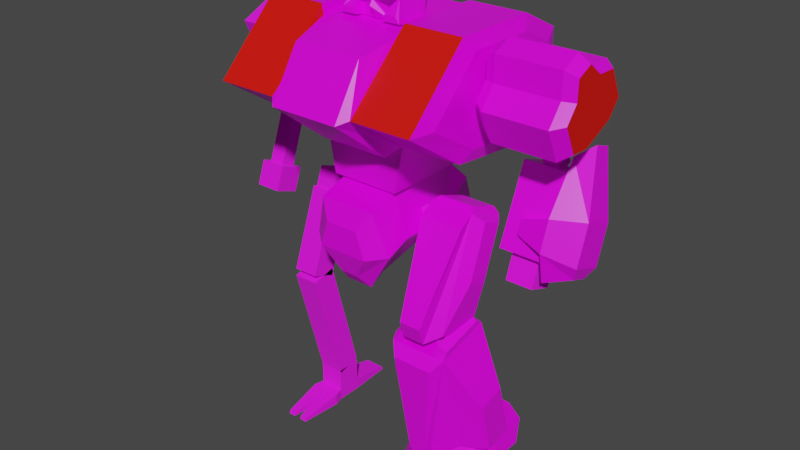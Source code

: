 # Source: mech3_drachen.blend  (saved by Blender 2.92.15; exported with 4.5.12 LTS)
import bpy
from mathutils import Matrix  # noqa: F401  (used for matrix-valued properties, if any)

bpy.ops.wm.read_factory_settings(use_empty=True)
scene = bpy.context.scene
scene.name = 'Scene'

# ---- collections
col_drachen = bpy.data.collections.new('Drachen'); scene.collection.children.link(col_drachen)
col_frame = bpy.data.collections.new('Frame'); scene.collection.children.link(col_frame)

# ---- images (referenced by path relative to the original .blend; pixels are not part of the script)
import os
ASSET_DIR = os.environ.get("B2B_ASSET_DIR", "")  # directory of the original .blend (textures are referenced by path, not embedded)
HERE = os.path.dirname(os.path.abspath(__file__))  # packed textures are extracted next to this script under _unpacked/

def load_image(name, relpath, width, height, colorspace="sRGB"):
    """Load a texture the original file referenced (path relative to the .blend, or extracted next to this script)."""
    p = next((c for c in (os.path.join(HERE, relpath), os.path.join(ASSET_DIR, relpath)) if relpath and os.path.exists(c)), "")
    if p:
        img = bpy.data.images.load(p, check_existing=True)
        img.name = name
    else:  # same state as the original file: an image datablock whose file is absent (Cycles renders it pink)
        img = bpy.data.images.new(name, width, height)
        img.source = "FILE"
        img.filepath = "//" + (relpath or name)
    img.colorspace_settings.name = colorspace
    return img
img_palette4_gradient_png = load_image('palette4_gradient.png', 'palette4_gradient.png', 1024, 1024, 'sRGB')
img_robotic_jpg = load_image('robotic.jpg', 'robotic.jpg', 1024, 1024, 'sRGB')

# ---- materials (node trees are filled in below, after node groups)
mat_mat_armup = bpy.data.materials.new('mat_armup')
mat_mat_armup.alpha_threshold = 0.0
mat_mat_armup.use_backface_culling = True
mat_mat_armup.use_transparent_shadow = False
mat_mat_armup.line_color = (0.0, 0.0, 0.0, 1.0)
mat_teamcolor = bpy.data.materials.new('TeamColor')
mat_teamcolor.use_backface_culling = True
mat_teamcolor.use_transparent_shadow = False
mat_mat_armlow = bpy.data.materials.new('mat_armlow')
mat_mat_armlow.alpha_threshold = 0.0
mat_mat_armlow.use_backface_culling = True
mat_mat_armlow.use_transparent_shadow = False
mat_mat_armlow.line_color = (0.0, 0.0, 0.0, 1.0)
mat_mat_legup = bpy.data.materials.new('mat_legup')
mat_mat_legup.alpha_threshold = 0.0
mat_mat_legup.use_backface_culling = True
mat_mat_legup.use_transparent_shadow = False
mat_mat_legup.line_color = (0.0, 0.0, 0.0, 1.0)
mat_mat_leglow = bpy.data.materials.new('mat_leglow')
mat_mat_leglow.alpha_threshold = 0.0
mat_mat_leglow.use_backface_culling = True
mat_mat_leglow.use_transparent_shadow = False
mat_mat_leglow.line_color = (0.0, 0.0, 0.0, 1.0)
mat_mat_foot = bpy.data.materials.new('mat_foot')
mat_mat_foot.alpha_threshold = 0.0
mat_mat_foot.use_backface_culling = True
mat_mat_foot.use_transparent_shadow = False
mat_mat_foot.line_color = (0.0, 0.0, 0.0, 1.0)
mat_mat_torso = bpy.data.materials.new('mat_torso')
mat_mat_torso.alpha_threshold = 0.0
mat_mat_torso.use_backface_culling = True
mat_mat_torso.use_transparent_shadow = False
mat_mat_torso.line_color = (0.0, 0.0, 0.0, 1.0)
mat_mat_hip = bpy.data.materials.new('mat_hip')
mat_mat_hip.alpha_threshold = 0.0
mat_mat_hip.use_backface_culling = True
mat_mat_hip.use_transparent_shadow = False
mat_mat_hip.line_color = (0.0, 0.0, 0.0, 1.0)
mat_mech_frame = bpy.data.materials.new('mech_frame')
mat_mech_frame.alpha_threshold = 0.0
mat_mech_frame.use_transparent_shadow = False
mat_mech_frame.line_color = (0.0, 0.0, 0.0, 1.0)

# ---- material node trees
mat_mat_armup.use_nodes = True; mat_mat_armup.node_tree.nodes.clear()
_N = mat_mat_armup.node_tree.nodes; _L = mat_mat_armup.node_tree.links
n0 = _N.new('ShaderNodeOutputMaterial'); n0.name = 'Material Output'; n0.location = (300, 300)
n1 = _N.new('ShaderNodeBsdfPrincipled'); n1.name = 'Principled BSDF'; n1.location = (10, 300)
n1.distribution = 'GGX'
n1.subsurface_method = 'BURLEY'
n1.inputs[2].default_value = 0.4
n1.inputs[3].default_value = 1.45
n1.inputs[27].default_value = (0.0, 0.0, 0.0, 1.0)
n1.inputs[28].default_value = 1.0
n2 = _N.new('ShaderNodeTexImage'); n2.name = 'Image Texture.001'; n2.location = (-254, 300)
n2.image = img_palette4_gradient_png
n2.interpolation = 'Closest'
_L.new(n1.outputs[0], n0.inputs[0])
_L.new(n2.outputs[0], n1.inputs[0])
n0.is_active_output = True
mat_teamcolor.use_nodes = True; mat_teamcolor.node_tree.nodes.clear()
_N = mat_teamcolor.node_tree.nodes; _L = mat_teamcolor.node_tree.links
n0 = _N.new('ShaderNodeBsdfPrincipled'); n0.name = 'Principled BSDF'; n0.location = (10, 300)
n0.distribution = 'GGX'
n0.subsurface_method = 'BURLEY'
n0.inputs[0].default_value = (0.8, 0.004458, 0.0, 1.0)
n0.inputs[3].default_value = 1.45
n0.inputs[27].default_value = (0.0, 0.0, 0.0, 1.0)
n0.inputs[28].default_value = 1.0
n1 = _N.new('ShaderNodeOutputMaterial'); n1.name = 'Material Output'; n1.location = (300, 300)
_L.new(n0.outputs[0], n1.inputs[0])
n1.is_active_output = True
mat_mat_armlow.use_nodes = True; mat_mat_armlow.node_tree.nodes.clear()
_N = mat_mat_armlow.node_tree.nodes; _L = mat_mat_armlow.node_tree.links
n0 = _N.new('ShaderNodeOutputMaterial'); n0.name = 'Material Output'; n0.location = (300, 300)
n1 = _N.new('ShaderNodeBsdfPrincipled'); n1.name = 'Principled BSDF'; n1.location = (10, 300)
n1.distribution = 'GGX'
n1.subsurface_method = 'BURLEY'
n1.inputs[2].default_value = 0.4
n1.inputs[3].default_value = 1.45
n1.inputs[27].default_value = (0.0, 0.0, 0.0, 1.0)
n1.inputs[28].default_value = 1.0
n2 = _N.new('ShaderNodeTexImage'); n2.name = 'Image Texture.001'; n2.location = (-254, 300)
n2.image = img_palette4_gradient_png
n2.interpolation = 'Closest'
_L.new(n1.outputs[0], n0.inputs[0])
_L.new(n2.outputs[0], n1.inputs[0])
n0.is_active_output = True
mat_mat_legup.use_nodes = True; mat_mat_legup.node_tree.nodes.clear()
_N = mat_mat_legup.node_tree.nodes; _L = mat_mat_legup.node_tree.links
n0 = _N.new('ShaderNodeOutputMaterial'); n0.name = 'Material Output'; n0.location = (300, 300)
n1 = _N.new('ShaderNodeBsdfPrincipled'); n1.name = 'Principled BSDF'; n1.location = (10, 300)
n1.distribution = 'GGX'
n1.subsurface_method = 'BURLEY'
n1.inputs[2].default_value = 0.4
n1.inputs[3].default_value = 1.45
n1.inputs[27].default_value = (0.0, 0.0, 0.0, 1.0)
n1.inputs[28].default_value = 1.0
n2 = _N.new('ShaderNodeTexImage'); n2.name = 'Image Texture.001'; n2.location = (-254, 300)
n2.image = img_palette4_gradient_png
n2.interpolation = 'Closest'
_L.new(n1.outputs[0], n0.inputs[0])
_L.new(n2.outputs[0], n1.inputs[0])
n0.is_active_output = True
mat_mat_leglow.use_nodes = True; mat_mat_leglow.node_tree.nodes.clear()
_N = mat_mat_leglow.node_tree.nodes; _L = mat_mat_leglow.node_tree.links
n0 = _N.new('ShaderNodeOutputMaterial'); n0.name = 'Material Output'; n0.location = (300, 300)
n1 = _N.new('ShaderNodeBsdfPrincipled'); n1.name = 'Principled BSDF'; n1.location = (10, 300)
n1.distribution = 'GGX'
n1.subsurface_method = 'BURLEY'
n1.inputs[2].default_value = 0.4
n1.inputs[3].default_value = 1.45
n1.inputs[27].default_value = (0.0, 0.0, 0.0, 1.0)
n1.inputs[28].default_value = 1.0
n2 = _N.new('ShaderNodeTexImage'); n2.name = 'Image Texture.001'; n2.location = (-254, 300)
n2.image = img_palette4_gradient_png
n2.interpolation = 'Closest'
_L.new(n1.outputs[0], n0.inputs[0])
_L.new(n2.outputs[0], n1.inputs[0])
n0.is_active_output = True
mat_mat_foot.use_nodes = True; mat_mat_foot.node_tree.nodes.clear()
_N = mat_mat_foot.node_tree.nodes; _L = mat_mat_foot.node_tree.links
n0 = _N.new('ShaderNodeOutputMaterial'); n0.name = 'Material Output'; n0.location = (300, 300)
n1 = _N.new('ShaderNodeBsdfPrincipled'); n1.name = 'Principled BSDF'; n1.location = (10, 300)
n1.distribution = 'GGX'
n1.subsurface_method = 'BURLEY'
n1.inputs[2].default_value = 0.4
n1.inputs[3].default_value = 1.45
n1.inputs[27].default_value = (0.0, 0.0, 0.0, 1.0)
n1.inputs[28].default_value = 1.0
n2 = _N.new('ShaderNodeTexImage'); n2.name = 'Image Texture.001'; n2.location = (-254, 300)
n2.image = img_palette4_gradient_png
n2.interpolation = 'Closest'
_L.new(n1.outputs[0], n0.inputs[0])
_L.new(n2.outputs[0], n1.inputs[0])
n0.is_active_output = True
mat_mat_torso.use_nodes = True; mat_mat_torso.node_tree.nodes.clear()
_N = mat_mat_torso.node_tree.nodes; _L = mat_mat_torso.node_tree.links
n0 = _N.new('ShaderNodeOutputMaterial'); n0.name = 'Material Output'; n0.location = (300, 300)
n1 = _N.new('ShaderNodeBsdfPrincipled'); n1.name = 'Principled BSDF'; n1.location = (10, 300)
n1.distribution = 'GGX'
n1.subsurface_method = 'BURLEY'
n1.inputs[2].default_value = 0.4
n1.inputs[3].default_value = 1.45
n1.inputs[27].default_value = (0.0, 0.0, 0.0, 1.0)
n1.inputs[28].default_value = 1.0
n2 = _N.new('ShaderNodeTexImage'); n2.name = 'Image Texture.001'; n2.location = (-254, 300)
n2.image = img_palette4_gradient_png
n2.interpolation = 'Closest'
_L.new(n1.outputs[0], n0.inputs[0])
_L.new(n2.outputs[0], n1.inputs[0])
n0.is_active_output = True
mat_mat_hip.use_nodes = True; mat_mat_hip.node_tree.nodes.clear()
_N = mat_mat_hip.node_tree.nodes; _L = mat_mat_hip.node_tree.links
n0 = _N.new('ShaderNodeOutputMaterial'); n0.name = 'Material Output'; n0.location = (300, 300)
n1 = _N.new('ShaderNodeBsdfPrincipled'); n1.name = 'Principled BSDF'; n1.location = (10, 300)
n1.distribution = 'GGX'
n1.subsurface_method = 'BURLEY'
n1.inputs[2].default_value = 0.4
n1.inputs[3].default_value = 1.45
n1.inputs[27].default_value = (0.0, 0.0, 0.0, 1.0)
n1.inputs[28].default_value = 1.0
n2 = _N.new('ShaderNodeTexImage'); n2.name = 'Image Texture.001'; n2.location = (-254, 300)
n2.image = img_palette4_gradient_png
n2.interpolation = 'Closest'
_L.new(n1.outputs[0], n0.inputs[0])
_L.new(n2.outputs[0], n1.inputs[0])
n0.is_active_output = True
mat_mech_frame.use_nodes = True; mat_mech_frame.node_tree.nodes.clear()
_N = mat_mech_frame.node_tree.nodes; _L = mat_mech_frame.node_tree.links
n0 = _N.new('ShaderNodeOutputMaterial'); n0.name = 'Material Output'; n0.location = (300, 300)
n1 = _N.new('ShaderNodeBsdfPrincipled'); n1.name = 'Principled BSDF'; n1.location = (10, 300)
n1.distribution = 'GGX'
n1.subsurface_method = 'BURLEY'
n1.inputs[2].default_value = 1.0
n1.inputs[3].default_value = 1.45
n1.inputs[27].default_value = (0.0, 0.0, 0.0, 1.0)
n1.inputs[28].default_value = 1.0
n2 = _N.new('ShaderNodeTexImage'); n2.name = 'Image Texture'; n2.location = (-352, 270)
n2.image = img_robotic_jpg
_L.new(n1.outputs[0], n0.inputs[0])
_L.new(n2.outputs[0], n1.inputs[0])
n0.is_active_output = True

# ---- world
world_world = bpy.data.worlds.new('World'); scene.world = world_world
world_world.use_nodes = True; world_world.node_tree.nodes.clear()
_N = world_world.node_tree.nodes; _L = world_world.node_tree.links
n0 = _N.new('ShaderNodeOutputWorld'); n0.name = 'World Output'; n0.location = (300, 300)
n1 = _N.new('ShaderNodeBackground'); n1.name = 'Background'; n1.location = (10, 300)
n1.inputs[0].default_value = (0.05088, 0.05088, 0.05088, 1.0)
_L.new(n1.outputs[0], n0.inputs[0])
n0.is_active_output = True
world_world.color = (0.05088, 0.05088, 0.05088)
world_world.use_sun_shadow = False
world_world.sun_shadow_jitter_overblur = 0.0

# ---- meshes
me_cube_014 = bpy.data.meshes.new('Cube.014')
me_cube_014.from_pydata([(0.1764, -0.05526, 0.2176), (0.1764, 0.03232, 0.1481), (0.1764, 0.144, 0.1452), (0.1764, 0.2101, 0.003459), (0.1764, 0.1413, -0.08472), (0.1764, -0.04001, -0.1692), (0.1764, -0.1524, -0.1656), (0.1764, -0.2183, -0.02448), (-0.1086, -0.2183, -0.02448), (-0.1086, -0.1524, -0.1656), (-0.1086, -0.04001, -0.1692), (-0.1086, 0.1413, -0.08472), (-0.1086, 0.2101, 0.003459), (-0.1086, 0.144, 0.1452), (-0.1086, 0.03232, 0.1481), (-0.1086, -0.05526, 0.2176), (-0.1086, -0.1459, 0.1753), (-0.1086, -0.1489, 0.06358), (0.1764, -0.1459, 0.1753), (0.1764, -0.1489, 0.06358), (0.2264, -0.05078, 0.1844), (0.2264, 0.01928, 0.1288), (0.2264, 0.1087, 0.1264), (0.2264, 0.1663, 0.002818), (0.2264, 0.1112, -0.06773), (0.2264, -0.03381, -0.1353), (0.2264, -0.1237, -0.1324), (0.2264, -0.1812, -0.009314), (0.2264, -0.1233, 0.1505), (0.2264, -0.1257, 0.06113), (-0.1586, -0.1812, -0.009314), (-0.1586, -0.1237, -0.1324), (-0.1586, -0.03381, -0.1353), (-0.1586, 0.1112, -0.06773), (-0.1586, 0.1663, 0.002818), (-0.1586, 0.1087, 0.1264), (-0.1586, 0.01928, 0.1288), (-0.1586, -0.05078, 0.1844), (-0.1586, -0.1233, 0.1505), (-0.1586, -0.1257, 0.06113)], [], [(9, 10, 5, 6), (8, 9, 6, 7), (3, 2, 22, 23), (12, 13, 2, 3), (16, 17, 19, 18), (15, 16, 18, 0), (9, 8, 30, 31), (13, 14, 1, 2), (10, 11, 4, 5), (17, 8, 7, 19), (14, 15, 0, 1), (11, 12, 3, 4), (26, 25, 24, 23, 22, 21, 20, 28, 29, 27), (18, 19, 29, 28), (5, 4, 24, 25), (7, 6, 26, 27), (1, 0, 20, 21), (19, 7, 27, 29), (4, 3, 23, 24), (2, 1, 21, 22), (0, 18, 28, 20), (6, 5, 25, 26), (31, 30, 39, 38, 37, 36, 35, 34, 33, 32), (16, 15, 37, 38), (13, 12, 34, 35), (10, 9, 31, 32), (17, 16, 38, 39), (14, 13, 35, 36), (11, 10, 32, 33), (8, 17, 39, 30), (15, 14, 36, 37), (12, 11, 33, 34)])
me_cube_014.polygons.foreach_set('material_index', [0, 0, 0, 0, 0, 0, 0, 0, 0, 0, 0, 0, 1, 0, 0, 0, 0, 0, 0, 0, 0, 0, 0, 0, 0, 0, 0, 0, 0, 0, 0, 0])
_uv = me_cube_014.uv_layers.new(name='UVMap')
_uv.uv.foreach_set('vector', [0.2879, 0.07203, 0.4002, 0.07203, 0.4002, 0.3566, 0.2879, 0.3566, 0.1324, 0.07203, 0.2879, 0.07203, 0.2879, 0.3566, 0.1324, 0.3566, 0.7117, 0.3566, 0.8678, 0.3566, 0.8658, 0.4206, 0.7296, 0.4206, 0.7117, 0.07203, 0.8678, 0.07203, 0.8678, 0.3566, 0.7117, 0.3566, 0.1215, 0.7806, 0.009882, 0.7806, 0.009882, 0.496, 0.1215, 0.496, 0.2214, 0.7806, 0.1215, 0.7806, 0.1215, 0.496, 0.2214, 0.496, 0.2879, 0.07203, 0.1324, 0.07203, 0.1344, 0.008078, 0.27, 0.008082, 0.8678, 0.07203, 0.9794, 0.07203, 0.9794, 0.3566, 0.8678, 0.3566, 0.4002, 0.07203, 0.5999, 0.07203, 0.5999, 0.3566, 0.4002, 0.3566, 0.02051, 0.07203, 0.1324, 0.07203, 0.1324, 0.3566, 0.02051, 0.3566, 0.333, 0.7806, 0.2214, 0.7806, 0.2214, 0.496, 0.333, 0.496, 0.5999, 0.07203, 0.7117, 0.07203, 0.7117, 0.3566, 0.5999, 0.3566, 0.9195, 0.4368, 0.9601, 0.5169, 0.9601, 0.6767, 0.9195, 0.7563, 0.7833, 0.7563, 0.7435, 0.6764, 0.6636, 0.6365, 0.6636, 0.5566, 0.7435, 0.5167, 0.7839, 0.4367, 0.1215, 0.496, 0.009882, 0.496, 0.008078, 0.4409, 0.09739, 0.4409, 0.4002, 0.3566, 0.5999, 0.3566, 0.5799, 0.4139, 0.4201, 0.4139, 0.1324, 0.3566, 0.2879, 0.3566, 0.27, 0.4206, 0.1344, 0.4206, 0.333, 0.496, 0.2214, 0.496, 0.2455, 0.441, 0.3348, 0.441, 0.02051, 0.3566, 0.1324, 0.3566, 0.09761, 0.4103, 0.008078, 0.4103, 0.5999, 0.3566, 0.7117, 0.3566, 0.6842, 0.4171, 0.5948, 0.4171, 0.8678, 0.3566, 0.9794, 0.3566, 0.9919, 0.4103, 0.9027, 0.4103, 0.2214, 0.496, 0.1215, 0.496, 0.1315, 0.4367, 0.2114, 0.4367, 0.2879, 0.3566, 0.4002, 0.3566, 0.4053, 0.417, 0.3155, 0.417, 0.6069, 0.7563, 0.4712, 0.7563, 0.4309, 0.6764, 0.351, 0.6365, 0.351, 0.5566, 0.4309, 0.5166, 0.4707, 0.4367, 0.6069, 0.4367, 0.6475, 0.5164, 0.6475, 0.6761, 0.1215, 0.7806, 0.2214, 0.7806, 0.2114, 0.8399, 0.1315, 0.8399, 0.8678, 0.07203, 0.7117, 0.07203, 0.7296, 0.0081, 0.8658, 0.0081, 0.4002, 0.07203, 0.2879, 0.07203, 0.3155, 0.01161, 0.4053, 0.01161, 0.009882, 0.7806, 0.1215, 0.7806, 0.09739, 0.8357, 0.008078, 0.8357, 0.9794, 0.07203, 0.8678, 0.07203, 0.9027, 0.01838, 0.9919, 0.01838, 0.5999, 0.07203, 0.4002, 0.07203, 0.4201, 0.01476, 0.5799, 0.01476, 0.1324, 0.07203, 0.02051, 0.07203, 0.008079, 0.01835, 0.09762, 0.01835, 0.2214, 0.7806, 0.333, 0.7806, 0.3348, 0.8357, 0.2455, 0.8357, 0.7117, 0.07203, 0.5999, 0.07203, 0.5948, 0.01157, 0.6842, 0.01157])
me_cube_014.materials.append(mat_mat_armup)
me_cube_014.materials.append(mat_teamcolor)
me_cube_014.use_remesh_fix_poles = True
me_cube_014.use_remesh_preserve_attributes = False
me_cube_014.use_mirror_vertex_groups = False
me_cube_014.update()
me_plane_011 = bpy.data.meshes.new('Plane.011')
me_plane_011.from_pydata([(0.09603, -0.04093, 0.0718), (0.09603, -0.238, -0.265), (0.09603, 0.07223, -0.2313), (0.09603, -0.08175, -0.4497), (0.09603, 0.09063, 0.02392), (0.09603, -0.1909, -0.1355), (0.09603, -0.2133, -0.4018), (0.09603, 0.02511, -0.3608), (0.166, 0.005562, 0.1219), (0.231, -0.1884, -0.3055), (0.231, 0.02352, -0.1884), (0.2111, -0.09367, -0.3941), (0.166, 0.08723, 0.0922), (0.231, -0.126, -0.134), (0.2111, -0.1684, -0.3669), (0.231, -0.03891, -0.3599), (-0.03397, -0.1993, -0.2404), (-0.03397, 0.03348, -0.2559), (-0.03397, -0.177, -0.1793), (-0.03397, 0.01124, -0.317), (-0.104, -0.2138, -0.3154), (-0.104, -0.07187, 0.01602), (-0.104, -0.02586, -0.3838), (-0.104, 0.07848, -0.0387), (0.09603, -0.2138, -0.3154), (0.09603, -0.07187, 0.01602), (0.09603, -0.02586, -0.3838), (0.09603, 0.07848, -0.0387)], [], [(5, 0, 4, 2), (13, 10, 12, 8), (5, 1, 9, 13), (1, 6, 14, 9), (2, 4, 12, 10), (6, 3, 11, 14), (4, 0, 8, 12), (3, 7, 15, 11), (0, 5, 13, 8), (7, 2, 10, 15), (10, 13, 9, 15), (15, 9, 14, 11), (1, 5, 18, 16), (1, 7, 3, 6), (17, 19, 16, 18), (7, 1, 16, 19), (5, 2, 17, 18), (2, 7, 19, 17), (20, 21, 23, 22), (22, 23, 27, 26), (24, 25, 21, 20), (22, 26, 24, 20), (27, 23, 21, 25)])
_uv = me_plane_011.uv_layers.new(name='UVMap')
_uv.uv.foreach_set('vector', [0.009315, 0.8927, 0.06889, 0.6833, 0.188, 0.6833, 0.2476, 0.8927, 0.8588, 0.2585, 0.7234, 0.2585, 0.7541, 0.009315, 0.8281, 0.009315, 0.9846, 0.2786, 0.9846, 0.3959, 0.8588, 0.4138, 0.8588, 0.2585, 0.9688, 0.4776, 0.8793, 0.555, 0.8249, 0.4603, 0.8588, 0.4138, 0.5967, 0.244, 0.6774, 0.0417, 0.7541, 0.009315, 0.7234, 0.2585, 0.3724, 0.6627, 0.3724, 0.7819, 0.2663, 0.7561, 0.2663, 0.6884, 0.188, 0.6833, 0.06889, 0.6833, 0.09148, 0.6031, 0.1655, 0.6031, 0.7029, 0.555, 0.6134, 0.4776, 0.7234, 0.4138, 0.7572, 0.4603, 0.9048, 0.0417, 0.9854, 0.244, 0.8588, 0.2585, 0.8281, 0.009315, 0.5975, 0.3959, 0.5975, 0.2786, 0.7234, 0.2585, 0.7234, 0.4138, 0.7234, 0.2585, 0.8588, 0.2585, 0.8588, 0.4138, 0.7234, 0.4138, 0.7234, 0.4138, 0.8588, 0.4138, 0.8249, 0.4603, 0.7572, 0.4603, 0.7979, 0.9907, 0.6807, 0.9907, 0.7116, 0.8775, 0.767, 0.8775, 0.4747, 0.6031, 0.4747, 0.8414, 0.3724, 0.7819, 0.3724, 0.6627, 0.7116, 0.6869, 0.767, 0.6869, 0.767, 0.8775, 0.7116, 0.8775, 0.8819, 0.663, 0.8819, 0.9013, 0.767, 0.8775, 0.767, 0.6869, 0.5967, 0.9013, 0.5967, 0.663, 0.7116, 0.6869, 0.7116, 0.8775, 0.6807, 0.5737, 0.7979, 0.5737, 0.767, 0.6869, 0.7116, 0.6869, 0.4611, 0.2499, 0.2382, 0.4608, 0.1393, 0.3673, 0.3375, 0.133, 0.3375, 0.133, 0.1393, 0.3673, 0.009315, 0.2573, 0.2075, 0.02303, 0.5781, 0.3736, 0.3552, 0.5845, 0.2382, 0.4608, 0.4611, 0.2499, 0.3375, 0.133, 0.4544, 0.009315, 0.5781, 0.1263, 0.4611, 0.2499, 0.02229, 0.4909, 0.1393, 0.3673, 0.2382, 0.4608, 0.1212, 0.5845])
me_plane_011.materials.append(mat_mat_armlow)
me_plane_011.use_remesh_fix_poles = True
me_plane_011.use_remesh_preserve_attributes = False
me_plane_011.use_mirror_vertex_groups = False
me_plane_011.update()
me_cube_015 = bpy.data.meshes.new('Cube.015')
me_cube_015.from_pydata([(-0.09931, -0.236, -0.3864), (-0.09931, -0.0581, 0.1022), (-0.09931, -0.04802, -0.4548), (-0.09931, 0.1298, 0.03383), (0.1007, -0.236, -0.3864), (0.1007, -0.0581, 0.1022), (0.1007, -0.04802, -0.4548), (0.1007, 0.1298, 0.03383), (-0.07931, -0.03042, 0.1198), (-0.07931, 0.1199, 0.06511), (0.08069, -0.03042, 0.1198), (0.08069, 0.1199, 0.06511), (0.1407, -0.1089, -0.1836), (0.1407, -0.02001, 0.0607), (0.1407, -0.01497, -0.2178), (0.1407, 0.07396, 0.0265), (-0.1393, -0.1089, -0.1836), (-0.1393, -0.02001, 0.0607), (-0.1393, -0.01497, -0.2178), (-0.1393, 0.07396, 0.0265), (-0.04931, -0.2985, -0.4121), (-0.04931, -0.3233, -0.3339), (0.05069, -0.2985, -0.4121), (0.05069, -0.3233, -0.3339), (-0.09931, -0.1273, 0.05826), (0.1007, -0.1273, 0.05826)], [], [(1, 3, 19, 17), (2, 3, 7, 6), (5, 4, 12, 13), (25, 24, 21, 23), (2, 6, 4, 0), (3, 1, 8, 9), (11, 9, 8, 10), (1, 5, 10, 8), (7, 3, 9, 11), (5, 7, 11, 10), (14, 15, 13, 12), (4, 6, 14, 12), (7, 5, 13, 15), (6, 7, 15, 14), (16, 17, 19, 18), (2, 0, 16, 18), (3, 2, 18, 19), (0, 1, 17, 16), (22, 23, 21, 20), (4, 5, 25, 23, 22), (1, 0, 20, 21, 24), (0, 4, 22, 20), (5, 1, 24, 25)])
_uv = me_cube_015.uv_layers.new(name='UVMap')
_uv.uv.foreach_set('vector', [0.6336, 0.4287, 0.8045, 0.4287, 0.7618, 0.4694, 0.6763, 0.4694, 0.008217, 0.4554, 0.4525, 0.4554, 0.4525, 0.6262, 0.008217, 0.6262, 0.5095, 0.06961, 0.06538, 0.05741, 0.2667, 0.008217, 0.4888, 0.01432, 0.4528, 0.1108, 0.4528, 0.2817, 0.07828, 0.2389, 0.07828, 0.1535, 0.7382, 0.2368, 0.5673, 0.2368, 0.5673, 0.06597, 0.7382, 0.06597, 0.8045, 0.4287, 0.6336, 0.4287, 0.6507, 0.4007, 0.7874, 0.4007, 0.4805, 0.6091, 0.4805, 0.4724, 0.6172, 0.4724, 0.6172, 0.6091, 0.5228, 0.2817, 0.5228, 0.1108, 0.5509, 0.1279, 0.5509, 0.2646, 0.4525, 0.6262, 0.4525, 0.4554, 0.4805, 0.4724, 0.4805, 0.6091, 0.9918, 0.4287, 0.8209, 0.4287, 0.838, 0.4007, 0.9747, 0.4007, 0.8636, 0.6916, 0.8636, 0.4694, 0.9491, 0.4694, 0.9491, 0.6916, 0.9918, 0.8944, 0.8209, 0.8944, 0.8636, 0.6916, 0.9491, 0.6916, 0.8209, 0.4287, 0.9918, 0.4287, 0.9491, 0.4694, 0.8636, 0.4694, 0.008217, 0.6262, 0.4525, 0.6262, 0.4303, 0.6809, 0.2081, 0.6809, 0.6763, 0.6916, 0.6763, 0.4694, 0.7618, 0.4694, 0.7618, 0.6916, 0.8045, 0.8944, 0.6336, 0.8944, 0.6763, 0.6916, 0.7618, 0.6916, 0.4525, 0.4554, 0.008217, 0.4554, 0.2081, 0.4007, 0.4303, 0.4007, 0.06538, 0.335, 0.5095, 0.3228, 0.4888, 0.3781, 0.2667, 0.3842, 0.008217, 0.1535, 0.07828, 0.1535, 0.07828, 0.2389, 0.008217, 0.2389, 0.06538, 0.05741, 0.5095, 0.06961, 0.4528, 0.1108, 0.07828, 0.1535, 0.02067, 0.1136, 0.5095, 0.3228, 0.06538, 0.335, 0.02067, 0.2788, 0.07828, 0.2389, 0.4528, 0.2817, 0.7382, 0.06597, 0.5673, 0.06597, 0.61, 0.008217, 0.6954, 0.008217, 0.5228, 0.1108, 0.5228, 0.2817, 0.4528, 0.2817, 0.4528, 0.1108])
me_cube_015.materials.append(mat_mat_legup)
me_cube_015.use_remesh_fix_poles = True
me_cube_015.use_remesh_preserve_attributes = False
me_cube_015.use_mirror_vertex_groups = False
me_cube_015.update()
me_cube_016 = bpy.data.meshes.new('Cube.016')
me_cube_016.from_pydata([(-0.1313, 0.01387, -0.5788), (-0.1313, -0.1228, -0.06879), (-0.1313, 0.2689, -0.5105), (-0.1313, 0.1322, -0.000459), (0.1327, 0.01387, -0.5788), (0.1327, -0.1228, -0.06879), (0.1327, 0.2689, -0.5105), (0.1327, 0.1322, -0.000459), (-0.2369, 0.08445, -0.5872), (-0.2369, 0.01612, -0.3322), (-0.2369, 0.212, -0.5531), (-0.2369, 0.1436, -0.298), (0.2383, 0.08445, -0.5872), (0.2383, 0.01612, -0.3322), (0.2383, 0.212, -0.5531), (0.2383, 0.1436, -0.298), (-0.07851, 0.1322, -0.000459), (0.07989, 0.1322, -0.000459), (0.07989, -0.1228, -0.06879), (-0.07851, -0.1228, -0.06879), (-0.1313, -0.1041, -0.03645), (-0.1313, 0.09988, 0.01821), (0.09309, 0.09305, 0.04371), (0.1327, 0.09988, 0.01821), (0.1327, -0.1041, -0.03645), (-0.09171, -0.111, -0.01095), (-0.09171, 0.09305, 0.04371), (0.09309, -0.111, -0.01095), (-0.03891, -0.1205, -0.5875), (-0.09171, -0.1635, -0.1207), (0.04029, -0.1205, -0.5875), (0.09309, -0.1635, -0.1207), (-0.03891, -0.0813, -0.6316), (0.04029, -0.0813, -0.6316)], [], [(3, 2, 10, 11), (2, 3, 16, 17, 7, 6), (7, 5, 13, 15), (1, 0, 32, 28, 29), (2, 6, 4, 0), (17, 18, 27, 22), (8, 9, 11, 10), (0, 1, 9, 8), (1, 3, 11, 9), (2, 0, 8, 10), (14, 15, 13, 12), (6, 7, 15, 14), (5, 4, 12, 13), (4, 6, 14, 12), (7, 17, 22, 23), (17, 16, 19, 18), (26, 21, 20, 25), (23, 22, 27, 24), (18, 5, 24, 27), (5, 7, 23, 24), (16, 3, 21, 26), (3, 1, 20, 21), (19, 16, 26, 25), (1, 19, 25, 20), (30, 31, 29, 28), (32, 33, 30, 28), (18, 19, 1, 29, 31, 5), (4, 5, 31, 30, 33), (0, 4, 33, 32)])
_uv = me_cube_016.uv_layers.new(name='UVMap')
_uv.uv.foreach_set('vector', [0.01031, 0.2533, 0.3405, 0.2533, 0.357, 0.3311, 0.1919, 0.3311, 0.3405, 0.2533, 0.01031, 0.2533, 0.01031, 0.2202, 0.01031, 0.1212, 0.01031, 0.08818, 0.3405, 0.08818, 0.9897, 0.01031, 0.9897, 0.1754, 0.7965, 0.1341, 0.7965, 0.05158, 0.1111, 0.3518, 0.1111, 0.6819, 0.0236, 0.6999, 0.01031, 0.6654, 0.06979, 0.3765, 0.6108, 0.07837, 0.6108, 0.2435, 0.4457, 0.2435, 0.4457, 0.07837, 0.1897, 0.9051, 0.1897, 0.74, 0.2237, 0.7565, 0.2237, 0.8886, 0.5769, 0.3734, 0.7419, 0.3734, 0.7419, 0.456, 0.5769, 0.456, 0.1111, 0.6819, 0.1111, 0.3518, 0.1889, 0.5333, 0.1889, 0.6984, 0.9352, 0.3321, 0.9352, 0.4972, 0.7419, 0.456, 0.7419, 0.3734, 0.6108, 0.07837, 0.4457, 0.07837, 0.4869, 0.01031, 0.5695, 0.01031, 0.6314, 0.05158, 0.7965, 0.05158, 0.7965, 0.1341, 0.6314, 0.1341, 0.3405, 0.08818, 0.01031, 0.08818, 0.1919, 0.01031, 0.357, 0.01031, 0.4784, 0.6803, 0.4784, 0.3501, 0.5562, 0.3336, 0.5562, 0.4987, 0.4457, 0.2435, 0.6108, 0.2435, 0.5695, 0.3115, 0.4869, 0.3115, 0.2643, 0.9093, 0.2351, 0.9247, 0.2237, 0.8886, 0.2535, 0.8886, 0.1897, 0.9051, 0.09061, 0.9051, 0.09061, 0.74, 0.1897, 0.74, 0.05658, 0.8886, 0.02682, 0.8886, 0.02682, 0.7565, 0.05658, 0.7565, 0.2535, 0.8886, 0.2237, 0.8886, 0.2237, 0.7565, 0.2535, 0.7565, 0.2351, 0.7205, 0.2643, 0.7359, 0.2535, 0.7565, 0.2237, 0.7565, 0.27, 0.74, 0.27, 0.9051, 0.2535, 0.8886, 0.2535, 0.7565, 0.04513, 0.9247, 0.01593, 0.9093, 0.02682, 0.8886, 0.05658, 0.8886, 0.01031, 0.9051, 0.01031, 0.74, 0.02682, 0.7565, 0.02682, 0.8886, 0.09061, 0.74, 0.09061, 0.9051, 0.05658, 0.8886, 0.05658, 0.7565, 0.01593, 0.7359, 0.04513, 0.7205, 0.05658, 0.7565, 0.02682, 0.7565, 0.4145, 0.7587, 0.7076, 0.7256, 0.7076, 0.8412, 0.4145, 0.8082, 0.3776, 0.8082, 0.3776, 0.7587, 0.4145, 0.7587, 0.4145, 0.8082, 0.7489, 0.7339, 0.7489, 0.8329, 0.7489, 0.866, 0.7076, 0.8412, 0.7076, 0.7256, 0.7489, 0.7009, 0.4784, 0.3501, 0.4784, 0.6803, 0.4371, 0.6555, 0.3776, 0.3666, 0.3909, 0.3321, 0.4457, 0.07837, 0.4457, 0.2435, 0.3776, 0.1857, 0.3776, 0.1362])
me_cube_016.materials.append(mat_mat_leglow)
me_cube_016.use_remesh_fix_poles = True
me_cube_016.use_remesh_preserve_attributes = False
me_cube_016.use_mirror_vertex_groups = False
me_cube_016.update()
me_plane_024 = bpy.data.meshes.new('Plane.024')
me_plane_024.from_pydata([(-0.1993, -0.045, -0.1747), (0.2007, -0.045, -0.1747), (-0.09931, -0.045, 0.02535), (0.1007, -0.045, 0.02535), (-0.05931, -0.345, -0.1747), (0.06069, -0.345, -0.1747), (-0.02931, -0.315, -0.1147), (0.03069, -0.315, -0.1147), (-0.07096, -0.195, -0.07465), (0.07234, -0.195, -0.07465), (0.144, -0.195, -0.1747), (-0.1426, -0.195, -0.1747), (-0.1493, -0.045, -0.07465), (0.1507, -0.045, -0.07465), (-0.1793, 0.055, -0.07465), (-0.1993, 0.055, -0.1747), (0.2007, 0.055, -0.1747), (0.1807, 0.055, -0.07465), (-0.1493, 0.105, 0.02535), (0.1507, 0.105, 0.02535), (-0.1793, 0.255, -0.07465), (-0.1993, 0.205, -0.1747), (0.2007, 0.205, -0.1747), (0.1807, 0.255, -0.07465), (-0.1493, 0.205, 0.02535), (0.1507, 0.205, 0.02535)], [], [(12, 2, 3, 13), (4, 5, 7, 6), (9, 8, 6, 7), (11, 10, 5, 4), (10, 9, 7, 5), (8, 11, 4, 6), (2, 12, 0, 11, 8), (1, 13, 3, 9, 10), (0, 1, 10, 11), (3, 2, 8, 9), (1, 0, 15, 16), (15, 14, 20, 21), (13, 1, 16, 17), (0, 12, 14, 15), (12, 13, 17, 14), (17, 16, 22, 23), (21, 20, 23, 22), (20, 24, 25, 23), (18, 24, 20, 14), (16, 15, 21, 22), (17, 23, 25, 19), (19, 25, 24, 18), (17, 19, 18, 14)])
_uv = me_plane_024.uv_layers.new(name='UVMap')
_uv.uv.foreach_set('vector', [0.4127, 0.9665, 0.3273, 0.9238, 0.3273, 0.7529, 0.4127, 0.7102, 0.00783, 0.8896, 0.00783, 0.7871, 0.06515, 0.8127, 0.06515, 0.864, 0.1732, 0.7771, 0.1732, 0.8996, 0.06515, 0.864, 0.06515, 0.8127, 0.05628, 0.5407, 0.3012, 0.5407, 0.23, 0.6689, 0.1275, 0.6689, 0.5789, 0.3946, 0.6827, 0.4112, 0.6579, 0.5222, 0.5977, 0.54, 0.4769, 0.1367, 0.3731, 0.1532, 0.3918, 0.00783, 0.4521, 0.02564, 0.5555, 0.2714, 0.4603, 0.2803, 0.3653, 0.29, 0.3731, 0.1532, 0.4769, 0.1367, 0.5711, 0.2578, 0.6662, 0.2675, 0.7613, 0.2765, 0.6827, 0.4112, 0.5789, 0.3946, 0.00783, 0.4125, 0.3496, 0.4125, 0.3012, 0.5407, 0.05628, 0.5407, 0.3273, 0.7529, 0.3273, 0.9238, 0.1732, 0.8996, 0.1732, 0.7771, 0.3496, 0.4125, 0.00783, 0.4125, 0.00783, 0.3271, 0.3496, 0.3271, 0.371, 0.3753, 0.4579, 0.3695, 0.4693, 0.54, 0.3795, 0.5032, 0.6662, 0.2675, 0.5711, 0.2578, 0.5768, 0.1726, 0.6637, 0.1784, 0.3653, 0.29, 0.4603, 0.2803, 0.4579, 0.3695, 0.371, 0.3753, 0.4127, 0.9665, 0.4127, 0.7102, 0.4982, 0.6845, 0.4982, 0.9922, 0.6637, 0.1784, 0.5768, 0.1726, 0.5853, 0.04467, 0.6751, 0.00783, 0.00783, 0.1989, 0.02492, 0.1034, 0.3325, 0.1034, 0.3496, 0.1989, 0.02492, 0.1034, 0.05056, 0.00783, 0.3069, 0.00783, 0.3325, 0.1034, 0.5498, 0.4062, 0.5555, 0.4915, 0.4693, 0.54, 0.4579, 0.3695, 0.3496, 0.3271, 0.00783, 0.3271, 0.00783, 0.1989, 0.3496, 0.1989, 0.6637, 0.1784, 0.6751, 0.00783, 0.7613, 0.05639, 0.7556, 0.1417, 0.5937, 0.7102, 0.6792, 0.7102, 0.6792, 0.9665, 0.5937, 0.9665, 0.4982, 0.6845, 0.5937, 0.7102, 0.5937, 0.9665, 0.4982, 0.9922])
me_plane_024.materials.append(mat_mat_foot)
me_plane_024.use_remesh_fix_poles = True
me_plane_024.use_remesh_preserve_attributes = False
me_plane_024.use_mirror_vertex_groups = False
me_plane_024.update()
me_plane_032 = bpy.data.meshes.new('Plane.032')
me_plane_032.from_pydata([(-0.48, 0.4115, 0.2518), (0.48, 0.4115, 0.2518), (-0.48, 0.4115, 0.588), (0.48, 0.4115, 0.588), (-0.48, 0.2115, 0.1518), (0.48, 0.2115, 0.1518), (-0.48, 0.2115, 0.688), (0.48, 0.2115, 0.688), (-0.48, -0.1885, 0.1918), (0.48, -0.1885, 0.1918), (-0.48, -0.1885, 0.688), (0.48, -0.1885, 0.688), (-0.48, -0.4885, 0.388), (0.48, -0.4885, 0.388), (0.504, 0.3401, 0.2929), (0.504, 0.3401, 0.5492), (0.504, 0.1801, 0.2129), (0.504, 0.1801, 0.6292), (0.504, -0.1399, 0.2449), (0.504, -0.1399, 0.6292), (0.504, -0.3799, 0.3892), (-0.504, 0.3401, 0.2929), (-0.504, 0.3401, 0.5492), (-0.504, 0.1801, 0.2129), (-0.504, 0.1801, 0.6292), (-0.504, -0.1399, 0.2449), (-0.504, -0.1399, 0.6292), (-0.504, -0.3799, 0.3892), (-0.2, 0.4115, 0.2518), (0.2, 0.4115, 0.2518), (0.2, 0.4115, 0.588), (-0.2, 0.4115, 0.588), (-0.2, 0.2115, 0.1518), (0.2, 0.2115, 0.1518), (0.2, 0.2115, 0.6701), (-0.2, 0.2115, 0.6701), (-0.2, -0.1885, 0.1918), (0.2, -0.1885, 0.1918), (0.2, -0.1885, 0.6418), (-0.2, -0.1885, 0.6418), (-0.2, -0.4885, 0.388), (0.2, -0.4885, 0.388), (-0.16, -0.2485, 0.1518), (0.16, -0.2485, 0.1518), (0.16, -0.3885, 0.5918), (-0.16, -0.3885, 0.5918), (-0.16, -0.5285, 0.368), (0.16, -0.5285, 0.368), (-0.16, 0.2115, -0.02612), (0.16, 0.2115, -0.02612), (-0.16, -0.1885, -0.02612), (0.16, -0.1885, -0.02612), (-0.15, 0.0004054, 0.65), (0.15, 0.0004054, 0.65), (-0.075, 0.0004054, 0.8233), (0.075, 0.0004054, 0.8233), (-0.015, 0.2004, 0.75), (0.015, 0.2004, 0.75), (-0.075, 0.1254, 0.7983), (0.075, 0.1254, 0.7983), (-0.15, -0.09959, 0.65), (0.15, -0.09959, 0.65), (-0.075, -0.09959, 0.8233), (0.075, -0.09959, 0.8233), (-0.1125, -0.09959, 0.75), (-0.07, -0.09959, 0.65), (0.07, -0.09959, 0.65), (-0.084, -0.09959, 0.73), (0.084, -0.09959, 0.73), (0.1125, -0.1496, 0.75), (-2.175e-10, -0.1296, 0.73), (-2.175e-10, -0.1096, 0.65), (-0.1125, -0.1496, 0.75), (0.084, -0.1496, 0.75), (-0.084, -0.1496, 0.75), (-0.15, -0.1496, 0.66), (0.07, -0.1496, 0.66), (0.15, -0.1496, 0.66), (0.1125, -0.09959, 0.75), (-0.07, -0.1496, 0.66), (-0.1312, -0.1496, 0.685), (0.1312, -0.1496, 0.685), (-0.077, -0.1496, 0.685), (0.077, -0.1496, 0.685), (-2.175e-10, -0.1446, 0.705), (-0.21, 0.2115, 0.688), (-0.21, -0.1885, 0.688), (0.21, 0.2115, 0.688), (0.21, -0.1885, 0.688)], [], [(29, 30, 3, 1), (6, 2, 22, 24), (5, 1, 14, 16), (2, 0, 21, 22), (31, 2, 6, 85, 35), (29, 1, 5, 33), (39, 86, 10, 12, 40), (85, 6, 10, 86), (33, 5, 9, 37), (1, 3, 15, 14), (37, 9, 13, 41), (11, 13, 20, 19), (8, 12, 27, 25), (17, 19, 20, 18, 16, 14, 15), (7, 11, 19, 17), (13, 9, 18, 20), (9, 5, 16, 18), (3, 7, 17, 15), (22, 21, 23, 25, 27, 26, 24), (4, 8, 25, 23), (12, 10, 26, 27), (0, 4, 23, 21), (10, 6, 24, 26), (8, 36, 40, 12), (38, 39, 45, 44), (4, 32, 36, 8), (33, 37, 51, 49), (87, 34, 38, 88), (34, 35, 39, 38), (11, 88, 38, 41, 13), (37, 41, 47, 43), (0, 28, 32, 4), (28, 29, 33, 32), (3, 30, 34, 87, 7), (30, 31, 35, 34), (0, 2, 31, 28), (28, 31, 30, 29), (42, 43, 47, 46), (44, 45, 46, 47), (41, 38, 44, 47), (36, 37, 43, 42), (40, 36, 42, 46), (39, 40, 46, 45), (48, 49, 51, 50), (37, 36, 50, 51), (32, 33, 49, 48), (36, 32, 48, 50), (55, 63, 78, 61, 53), (56, 58, 59, 57), (54, 58, 52), (58, 56, 52), (55, 59, 58, 54), (52, 56, 57, 53), (78, 69, 73, 68), (52, 60, 64, 62, 54), (54, 62, 63, 55), (61, 77, 76, 66), (71, 66, 68, 70, 84), (72, 74, 73, 69, 63, 62), (64, 72, 62), (67, 74, 72, 64), (63, 69, 78), (68, 73, 74, 67, 70), (65, 71, 84, 70, 67), (83, 81, 78, 68), (80, 82, 67, 64), (67, 82, 79, 65), (65, 79, 75, 60), (60, 75, 80, 64), (78, 81, 77, 61), (66, 76, 83, 68), (75, 79, 82, 80), (76, 77, 81, 83), (7, 87, 88, 11), (35, 85, 86, 39), (55, 53, 59), (59, 53, 57)])
me_plane_032.polygons.foreach_set('material_index', [0, 0, 0, 0, 1, 0, 1, 0, 0, 0, 0, 0, 0, 0, 0, 0, 0, 0, 0, 0, 0, 0, 0, 0, 0, 0, 0, 0, 0, 1, 0, 0, 0, 1, 1, 0, 0, 0, 0, 0, 0, 0, 0, 0, 0, 0, 0, 0, 1, 0, 1, 1, 0, 0, 0, 1, 0, 0, 1, 0, 0, 0, 0, 0, 0, 0, 0, 0, 0, 0, 0, 0, 0, 0, 0, 0, 1])
_uv = me_plane_032.uv_layers.new(name='UVMap')
_uv.uv.foreach_set('vector', [0.02939, 0.9907, 0.02634, 0.8878, 0.112, 0.8853, 0.1151, 0.9882, 0.257, 0.4353, 0.2591, 0.3668, 0.2803, 0.3817, 0.2787, 0.4365, 0.1142, 0.3319, 0.1158, 0.2634, 0.1378, 0.2779, 0.1365, 0.3326, 0.2591, 0.3668, 0.2621, 0.264, 0.2848, 0.2772, 0.2825, 0.3556, 0.1734, 0.3643, 0.2591, 0.3668, 0.257, 0.4353, 0.1744, 0.4328, 0.1686, 0.4303, 0.0301, 0.2614, 0.1158, 0.2634, 0.1142, 0.3319, 0.02851, 0.3299, 0.1673, 0.5693, 0.1708, 0.5552, 0.2534, 0.5577, 0.2558, 0.6875, 0.1701, 0.6895, 0.1744, 0.4328, 0.257, 0.4353, 0.2534, 0.5577, 0.1708, 0.5552, 0.02851, 0.3299, 0.1142, 0.3319, 0.1113, 0.4549, 0.02563, 0.4529, 0.1151, 0.9882, 0.112, 0.8853, 0.1354, 0.8965, 0.1378, 0.9749, 0.02563, 0.4529, 0.1113, 0.4549, 0.1088, 0.5646, 0.02307, 0.5626, 0.1064, 0.6945, 0.1088, 0.5646, 0.1327, 0.5888, 0.1308, 0.6927, 0.2584, 0.7973, 0.2558, 0.6875, 0.2763, 0.7147, 0.2814, 0.8003, 0.4748, 0.3888, 0.3768, 0.3888, 0.3033, 0.3154, 0.3768, 0.2712, 0.4748, 0.2614, 0.5237, 0.2859, 0.5237, 0.3644, 0.11, 0.8169, 0.1064, 0.6945, 0.1263, 0.7088, 0.1292, 0.8067, 0.1088, 0.5646, 0.1113, 0.4549, 0.1344, 0.4519, 0.1293, 0.5375, 0.1113, 0.4549, 0.1142, 0.3319, 0.1331, 0.3437, 0.1308, 0.4422, 0.112, 0.8853, 0.11, 0.8169, 0.1317, 0.8157, 0.1333, 0.8704, 0.5237, 0.4319, 0.5237, 0.5103, 0.4748, 0.5348, 0.3768, 0.525, 0.3033, 0.4809, 0.3768, 0.4074, 0.4748, 0.4074, 0.2612, 0.9203, 0.2584, 0.7973, 0.2778, 0.81, 0.2801, 0.9084, 0.2558, 0.6875, 0.2534, 0.5577, 0.2778, 0.5595, 0.2797, 0.6633, 0.2628, 0.9887, 0.2612, 0.9203, 0.2835, 0.9195, 0.2848, 0.9743, 0.2534, 0.5577, 0.257, 0.4353, 0.2762, 0.4455, 0.2733, 0.5434, 0.2584, 0.7973, 0.1727, 0.7993, 0.1701, 0.6895, 0.2558, 0.6875, 0.2687, 0.06485, 0.2687, 0.1873, 0.2056, 0.1751, 0.2056, 0.07709, 0.2612, 0.9203, 0.1755, 0.9223, 0.1727, 0.7993, 0.2584, 0.7973, 0.6835, 0.02127, 0.806, 0.009266, 0.8059, 0.07709, 0.6835, 0.07709, 0.02737, 0.8193, 0.02109, 0.8195, 0.009266, 0.6973, 0.02374, 0.6969, 0.3914, 0.06485, 0.3914, 0.1873, 0.2687, 0.1873, 0.2687, 0.06485, 0.1064, 0.6945, 0.02374, 0.6969, 0.02026, 0.6829, 0.02307, 0.5626, 0.1088, 0.5646, 0.009266, 0.05289, 0.1188, 0.05972, 0.1247, 0.07709, 0.01644, 0.07709, 0.2628, 0.9887, 0.1771, 0.9907, 0.1755, 0.9223, 0.2612, 0.9203, 0.5606, 0.1873, 0.5606, 0.06485, 0.629, 0.06485, 0.629, 0.1873, 0.112, 0.8853, 0.02634, 0.8878, 0.02161, 0.8218, 0.02737, 0.8193, 0.11, 0.8169, 0.4576, 0.06485, 0.4576, 0.1873, 0.3914, 0.1873, 0.3914, 0.06485, 0.2621, 0.264, 0.2591, 0.3668, 0.1734, 0.3643, 0.1764, 0.2614, 0.5606, 0.1873, 0.4576, 0.1873, 0.4576, 0.06485, 0.5606, 0.06485, 0.01644, 0.1751, 0.01644, 0.07709, 0.1247, 0.07709, 0.1247, 0.1751, 0.2056, 0.07709, 0.2056, 0.1751, 0.1247, 0.1751, 0.1247, 0.07709, 0.1364, 0.06292, 0.2532, 0.0339, 0.2056, 0.07709, 0.1247, 0.07709, 0.8727, 0.1873, 0.8727, 0.06485, 0.8947, 0.07709, 0.8947, 0.1751, 0.1188, 0.1924, 0.009266, 0.1993, 0.01644, 0.1751, 0.1247, 0.1751, 0.2532, 0.2183, 0.1364, 0.1892, 0.1247, 0.1751, 0.2056, 0.1751, 0.6835, 0.1751, 0.6835, 0.07709, 0.8059, 0.07709, 0.8059, 0.1751, 0.8727, 0.06485, 0.8727, 0.1873, 0.8059, 0.1751, 0.8059, 0.07709, 0.629, 0.1873, 0.629, 0.06485, 0.6835, 0.07709, 0.6835, 0.1751, 0.806, 0.2429, 0.6835, 0.2309, 0.6835, 0.1751, 0.8059, 0.1751, 0.6002, 0.3308, 0.6002, 0.3615, 0.575, 0.3615, 0.5423, 0.3614, 0.5424, 0.3307, 0.4275, 0.5924, 0.4001, 0.6107, 0.4001, 0.5648, 0.4275, 0.5832, 0.6002, 0.4413, 0.5932, 0.4797, 0.5424, 0.4414, 0.5932, 0.4797, 0.5822, 0.5107, 0.5424, 0.4414, 0.3611, 0.5648, 0.4001, 0.5648, 0.4001, 0.6107, 0.3611, 0.6107, 0.5144, 0.6452, 0.446, 0.6038, 0.446, 0.5947, 0.5144, 0.5533, 0.6181, 0.5292, 0.6332, 0.5314, 0.632, 0.54, 0.6155, 0.5396, 0.5424, 0.4414, 0.5423, 0.4107, 0.575, 0.4107, 0.6002, 0.4107, 0.6002, 0.4413, 0.3611, 0.6107, 0.3305, 0.6107, 0.3305, 0.5648, 0.3611, 0.5648, 0.597, 0.6358, 0.5824, 0.6452, 0.5758, 0.6258, 0.5823, 0.6129, 0.5819, 0.5886, 0.5823, 0.6129, 0.5543, 0.6188, 0.5536, 0.5898, 0.5623, 0.5894, 0.3033, 0.6222, 0.3033, 0.6135, 0.3033, 0.5621, 0.3033, 0.5533, 0.3305, 0.5648, 0.3305, 0.6107, 0.575, 0.4107, 0.575, 0.3953, 0.6002, 0.4107, 0.6155, 0.5919, 0.632, 0.5914, 0.6332, 0.6001, 0.6181, 0.6022, 0.6002, 0.3615, 0.575, 0.3768, 0.575, 0.3615, 0.6155, 0.5396, 0.632, 0.54, 0.632, 0.5914, 0.6155, 0.5919, 0.6233, 0.5657, 0.5802, 0.5644, 0.5819, 0.5886, 0.5623, 0.5894, 0.5536, 0.5898, 0.5519, 0.5609, 0.5709, 0.6259, 0.5711, 0.6412, 0.546, 0.6273, 0.5543, 0.6188, 0.5659, 0.5357, 0.5684, 0.5517, 0.5519, 0.5609, 0.5423, 0.5533, 0.5519, 0.5609, 0.5684, 0.5517, 0.5737, 0.5513, 0.5802, 0.5644, 0.5802, 0.5644, 0.5737, 0.5513, 0.5766, 0.5292, 0.597, 0.5375, 0.5423, 0.4107, 0.5447, 0.3953, 0.5543, 0.3953, 0.575, 0.4107, 0.575, 0.3615, 0.5543, 0.3768, 0.5447, 0.3768, 0.5423, 0.3614, 0.5823, 0.6129, 0.5758, 0.6258, 0.5709, 0.6259, 0.5543, 0.6188, 0.5766, 0.5292, 0.5737, 0.5513, 0.5684, 0.5517, 0.5659, 0.5357, 0.5758, 0.6258, 0.5824, 0.6452, 0.5711, 0.6412, 0.5709, 0.6259, 0.11, 0.8169, 0.02737, 0.8193, 0.02374, 0.6969, 0.1064, 0.6945, 0.1681, 0.4326, 0.1744, 0.4328, 0.1708, 0.5552, 0.1563, 0.5548, 0.6002, 0.3308, 0.5424, 0.3307, 0.5932, 0.2924, 0.5932, 0.2924, 0.5424, 0.3307, 0.5822, 0.2614])
me_plane_032.materials.append(mat_mat_torso)
me_plane_032.materials.append(mat_teamcolor)
me_plane_032.use_remesh_fix_poles = True
me_plane_032.use_remesh_preserve_attributes = False
me_plane_032.use_mirror_vertex_groups = False
me_plane_032.update()
me_plane_033 = bpy.data.meshes.new('Plane.033')
me_plane_033.from_pydata([(-0.065, -0.15, -0.2555), (0.065, -0.15, -0.2555), (-0.13, -0.15, 0.1445), (0.13, -0.15, 0.1445), (-0.195, -0.15, -0.05549), (0.195, -0.15, -0.05549), (-0.065, 0.1, -0.1755), (0.065, 0.1, -0.1755), (-0.13, 0.1, 0.1445), (0.13, 0.1, 0.1445), (-0.195, 0.1, -0.05549), (0.195, 0.1, -0.05549), (-0.13, 0.41, -0.2019), (0.13, 0.41, -0.2019), (-0.13, 0.21, 0.1445), (0.13, 0.21, 0.1445), (-0.195, 0.245, 0.08388), (0.195, 0.245, 0.08388), (-0.065, -0.2305, -0.2994), (0.065, -0.2305, -0.2994), (-0.13, -0.3, 0.09451), (0.13, -0.3, 0.09451), (-0.195, -0.2653, -0.1025), (0.195, -0.2653, -0.1025), (-0.039, -0.2937, -0.2293), (0.039, -0.2937, -0.2293), (-0.078, -0.3353, 0.007038), (0.078, -0.3353, 0.007038), (-0.117, -0.3342, -0.1146), (0.117, -0.3342, -0.1146), (-0.104, 0.403, -0.1498), (0.104, 0.403, -0.1498), (-0.104, 0.243, 0.1274), (0.104, 0.243, 0.1274), (-0.156, 0.271, 0.07887), (0.156, 0.271, 0.07887)], [], [(3, 21, 23, 5), (2, 8, 10, 4), (5, 11, 9, 3), (4, 10, 6, 0), (1, 7, 11, 5), (3, 9, 8, 2), (0, 6, 7, 1), (14, 32, 34, 16), (9, 15, 14, 8), (6, 10, 16, 12), (8, 14, 16, 10), (11, 17, 15, 9), (11, 7, 13, 17), (23, 29, 25, 19), (0, 18, 22, 4), (5, 23, 19, 1), (2, 20, 21, 3), (1, 19, 18, 0), (4, 22, 20, 2), (24, 25, 29, 28), (20, 26, 27, 21), (19, 25, 24, 18), (22, 28, 26, 20), (21, 27, 29, 23), (18, 24, 28, 22), (30, 34, 32, 33, 35, 31), (29, 27, 26, 28), (17, 35, 33, 15), (16, 34, 30, 12), (13, 31, 35, 17), (15, 33, 32, 14), (12, 30, 31, 13), (7, 6, 12, 13)])
_uv = me_plane_033.uv_layers.new(name='UVMap')
_uv.uv.foreach_set('vector', [0.1487, 0.4637, 0.1408, 0.5594, 0.005936, 0.5609, 0.02109, 0.4825, 0.2999, 0.4621, 0.3108, 0.3109, 0.4444, 0.3238, 0.4286, 0.4819, 0.02109, 0.4825, 0.005446, 0.3184, 0.1431, 0.3083, 0.1487, 0.4637, 0.5957, 0.06538, 0.7476, 0.07667, 0.752, 0.2001, 0.5672, 0.2116, 0.5696, 0.2956, 0.7554, 0.2927, 0.7547, 0.4163, 0.6076, 0.4354, 0.1487, 0.4637, 0.1431, 0.3083, 0.3108, 0.3109, 0.2999, 0.4621, 0.5672, 0.2116, 0.752, 0.2001, 0.7554, 0.2927, 0.5696, 0.2956, 0.3123, 0.2401, 0.3055, 0.212, 0.3512, 0.195, 0.3695, 0.2189, 0.1431, 0.3083, 0.1436, 0.237, 0.3123, 0.2401, 0.3108, 0.3109, 0.752, 0.2001, 0.7476, 0.07667, 0.8499, 0.007079, 0.9637, 0.1713, 0.3108, 0.3109, 0.3123, 0.2401, 0.3695, 0.2189, 0.4444, 0.3238, 0.005446, 0.3184, 0.08587, 0.2135, 0.1436, 0.237, 0.1431, 0.3083, 0.7547, 0.4163, 0.7554, 0.2927, 0.9637, 0.3239, 0.8555, 0.4822, 0.5365, 0.4325, 0.4769, 0.4174, 0.4712, 0.3327, 0.5139, 0.2943, 0.5672, 0.2116, 0.5101, 0.2177, 0.5227, 0.07378, 0.5957, 0.06538, 0.6076, 0.4354, 0.5365, 0.4325, 0.5139, 0.2943, 0.5696, 0.2956, 0.2999, 0.4621, 0.3065, 0.561, 0.1408, 0.5594, 0.1487, 0.4637, 0.5696, 0.2956, 0.5139, 0.2943, 0.5101, 0.2177, 0.5672, 0.2116, 0.4286, 0.4819, 0.4444, 0.562, 0.3065, 0.561, 0.2999, 0.4621, 0.2464, 0.7756, 0.1967, 0.7751, 0.1478, 0.6971, 0.2968, 0.6986, 0.3065, 0.561, 0.2727, 0.6208, 0.1734, 0.6198, 0.1408, 0.5594, 0.5139, 0.2943, 0.4576, 0.2817, 0.4553, 0.2358, 0.5101, 0.2177, 0.4444, 0.562, 0.4287, 0.6289, 0.3454, 0.62, 0.3065, 0.561, 0.1408, 0.5594, 0.103, 0.6172, 0.02151, 0.6263, 0.005936, 0.5609, 0.5101, 0.2177, 0.4632, 0.1815, 0.4625, 0.09392, 0.5227, 0.07378, 0.2998, 0.008001, 0.3303, 0.18, 0.2959, 0.2157, 0.1609, 0.2131, 0.1278, 0.1762, 0.1648, 0.005446, 0.1478, 0.6971, 0.1734, 0.6198, 0.2727, 0.6208, 0.2968, 0.6986, 0.08587, 0.2135, 0.1053, 0.1897, 0.1514, 0.2084, 0.1436, 0.237, 0.8499, 0.007079, 0.8778, 0.005446, 0.9689, 0.1368, 0.9637, 0.1713, 0.9637, 0.3239, 0.9689, 0.3569, 0.8823, 0.4836, 0.8555, 0.4822, 0.1436, 0.237, 0.1609, 0.2131, 0.2959, 0.2157, 0.3123, 0.2401, 0.9637, 0.1713, 0.9946, 0.1866, 0.9946, 0.3086, 0.9637, 0.3239, 0.7554, 0.2927, 0.752, 0.2001, 0.9637, 0.1713, 0.9637, 0.3239])
me_plane_033.materials.append(mat_mat_hip)
me_plane_033.use_remesh_fix_poles = True
me_plane_033.use_remesh_preserve_attributes = False
me_plane_033.use_mirror_vertex_groups = False
me_plane_033.update()
me_frame = bpy.data.meshes.new('Frame')
me_frame.from_pydata([(0.6617, 0.05456, 1.09), (0.6617, -0.01474, 1.115), (0.7355, 0.05456, 1.09), (0.7355, -0.01474, 1.115), (0.6375, 0.03753, 0.9723), (0.6375, -0.07735, 1.014), (0.7597, 0.03753, 0.9723), (0.7597, -0.07735, 1.014), (0.6258, -0.0352, 1.679), (0.6258, 0.09671, 1.74), (0.7714, -0.0352, 1.679), (0.7714, 0.09671, 1.74), (0.6258, 0.001707, 1.6), (0.6258, 0.1336, 1.661), (0.7714, 0.001707, 1.6), (0.7714, 0.1336, 1.661), (0.6622, 0.08389, 1.51), (0.6622, 0.1498, 1.54), (0.735, 0.08389, 1.51), (0.735, 0.1498, 1.54), (0.735, 0.1868, 1.461), (0.735, 0.1208, 1.43), (0.6622, 0.1868, 1.461), (0.6622, 0.1208, 1.43), (0.3008, 0.02329, 1.164), (0.3008, 0.02329, 1.106), (0.3008, -0.02329, 1.164), (0.3008, -0.02329, 1.106), (0.04851, 0.03881, 1.184), (0.04851, 0.03881, 1.087), (0.04851, -0.03881, 1.184), (0.04851, -0.03881, 1.087), (0.04851, -0.02329, 1.106), (0.04851, -0.02329, 1.164), (0.04851, 0.02329, 1.106), (0.04851, 0.02329, 1.164), (0.6307, -0.02911, 1.747), (0.6307, -0.02911, 1.805), (0.6307, 0.02911, 1.747), (0.6307, 0.02911, 1.805), (0.3008, -0.06218, 1.106), (0.3008, -0.029, 1.197), (0.3008, 0.029, 1.073), (0.3008, 0.06218, 1.164), (0.3978, -0.06218, 1.106), (0.3978, -0.029, 1.197), (0.3978, 0.029, 1.073), (0.3978, 0.06218, 1.164), (0.2911, -0.0713, 1.11), (0.2911, 0.03811, 1.07), (0.4075, -0.0713, 1.11), (0.4075, 0.03811, 1.07), (0.2911, -0.204, 0.7449), (0.2911, -0.09463, 0.705), (0.4075, -0.204, 0.7449), (0.4075, -0.09463, 0.705), (0.6258, -0.08987, 1.796), (0.6258, 0.04203, 1.858), (0.7714, -0.08987, 1.796), (0.7714, 0.04203, 1.858), (0.6375, 0.07735, 1.082), (0.6375, -0.03753, 1.124), (0.7597, 0.07735, 1.082), (0.7597, -0.03753, 1.124), (0.6617, 0.1818, 1.44), (0.6617, 0.1125, 1.465), (0.7355, 0.1818, 1.44), (0.7355, 0.1125, 1.465), (0.294, -0.2028, 0.7106), (0.294, -0.09592, 0.7393), (0.4046, -0.2028, 0.7106), (0.4046, -0.09592, 0.7393), (0.294, -0.05208, 0.1483), (0.294, 0.05477, 0.1769), (0.4046, -0.05208, 0.1483), (0.4046, 0.05477, 0.1769), (0.2911, -0.05688, 0.1617), (0.2911, 0.05956, 0.1617), (0.4075, -0.05688, 0.1617), (0.4075, 0.05956, 0.1617), (0.2911, -0.05688, -2.98e-08), (0.2911, 0.05956, 2.98e-08), (0.4075, -0.05688, -2.98e-08), (0.4075, 0.05956, 2.98e-08), (0.2911, -0.05688, 0.05234), (0.4075, -0.05688, 0.05234), (0.4075, 0.05956, 0.05234), (0.2911, 0.05956, 0.05234), (0.3959, 0.2631, 1.192e-07), (0.3027, 0.2631, 1.192e-07), (0.3959, 0.2566, 0.01617), (0.3027, 0.2566, 0.01617), (0.2794, -0.1033, -2.98e-08), (0.4192, -0.1033, -2.98e-08), (0.2794, -0.1033, 0.05234), (0.4192, -0.1033, 0.05234), (0.2969, -0.2992, -1.192e-07), (0.4017, -0.2992, -1.192e-07), (0.2969, -0.2927, 0.01617), (0.4017, -0.2927, 0.01617), (0.3493, -0.1033, -2.98e-08), (0.3493, -0.1033, 0.05234), (0.3318, -0.2992, -1.192e-07), (0.3318, -0.2927, 0.01617), (0.3668, -0.2927, 0.01617), (0.3668, -0.2992, -1.192e-07), (-0.6617, 0.05456, 1.09), (-0.6617, -0.01474, 1.115), (-0.7355, 0.05456, 1.09), (-0.7355, -0.01474, 1.115), (-0.6375, 0.03753, 0.9723), (-0.6375, -0.07735, 1.014), (-0.7597, 0.03753, 0.9723), (-0.7597, -0.07735, 1.014), (-0.6258, -0.0352, 1.679), (-0.6258, 0.09671, 1.74), (-0.7714, -0.0352, 1.679), (-0.7714, 0.09671, 1.74), (-0.6258, 0.001707, 1.6), (-0.6258, 0.1336, 1.661), (-0.7714, 0.001707, 1.6), (-0.7714, 0.1336, 1.661), (-0.6622, 0.08389, 1.51), (-0.6622, 0.1498, 1.54), (-0.735, 0.08389, 1.51), (-0.735, 0.1498, 1.54), (-0.735, 0.1868, 1.461), (-0.735, 0.1208, 1.43), (-0.6622, 0.1868, 1.461), (-0.6622, 0.1208, 1.43), (-0.3008, 0.02329, 1.164), (-0.3008, 0.02329, 1.106), (-0.3008, -0.02329, 1.164), (-0.3008, -0.02329, 1.106), (0.0, 0.03881, 1.184), (0.0, 0.03881, 1.087), (0.0, -0.03881, 1.087), (0.0, -0.03881, 1.184), (-0.04851, 0.03881, 1.184), (-0.04851, 0.03881, 1.087), (-0.04851, -0.03881, 1.184), (-0.04851, -0.03881, 1.087), (-0.04851, -0.02329, 1.106), (-0.04851, -0.02329, 1.164), (-0.04851, 0.02329, 1.106), (-0.04851, 0.02329, 1.164), (-0.6307, -0.02911, 1.747), (-0.6307, -0.02911, 1.805), (-0.6307, 0.02911, 1.747), (-0.6307, 0.02911, 1.805), (0.0, 0.02911, 1.747), (0.0, 0.02911, 1.805), (0.0, -0.02911, 1.747), (0.0, -0.02911, 1.805), (-0.3008, -0.06218, 1.106), (-0.3008, -0.029, 1.197), (-0.3008, 0.029, 1.073), (-0.3008, 0.06218, 1.164), (-0.3978, -0.06218, 1.106), (-0.3978, -0.029, 1.197), (-0.3978, 0.029, 1.073), (-0.3978, 0.06218, 1.164), (-0.2911, -0.0713, 1.11), (-0.2911, 0.03811, 1.07), (-0.4075, -0.0713, 1.11), (-0.4075, 0.03811, 1.07), (-0.2911, -0.204, 0.7449), (-0.2911, -0.09463, 0.705), (-0.4075, -0.204, 0.7449), (-0.4075, -0.09463, 0.705), (-0.6258, -0.08987, 1.796), (-0.6258, 0.04203, 1.858), (-0.7714, -0.08987, 1.796), (-0.7714, 0.04203, 1.858), (-0.6375, 0.07735, 1.082), (-0.6375, -0.03753, 1.124), (-0.7597, 0.07735, 1.082), (-0.7597, -0.03753, 1.124), (-0.6617, 0.1818, 1.44), (-0.6617, 0.1125, 1.465), (-0.7355, 0.1818, 1.44), (-0.7355, 0.1125, 1.465), (-0.2911, -0.2056, 0.7099), (-0.2911, -0.0931, 0.74), (-0.4075, -0.2056, 0.7099), (-0.4075, -0.0931, 0.74), (-0.2911, -0.05489, 0.1475), (-0.2911, 0.05758, 0.1777), (-0.4075, -0.05489, 0.1475), (-0.4075, 0.05758, 0.1777), (-0.2911, -0.05688, 0.1617), (-0.2911, 0.05956, 0.1617), (-0.4075, -0.05688, 0.1617), (-0.4075, 0.05956, 0.1617), (-0.2911, -0.05688, -2.98e-08), (-0.2911, 0.05956, 2.98e-08), (-0.4075, -0.05688, -2.98e-08), (-0.4075, 0.05956, 2.98e-08), (-0.2911, -0.05688, 0.05234), (-0.4075, -0.05688, 0.05234), (-0.4075, 0.05956, 0.05234), (-0.2911, 0.05956, 0.05234), (-0.3959, 0.2631, 1.192e-07), (-0.3027, 0.2631, 1.192e-07), (-0.3959, 0.2566, 0.01617), (-0.3027, 0.2566, 0.01617), (-0.2794, -0.1033, -2.98e-08), (-0.4192, -0.1033, -2.98e-08), (-0.2794, -0.1033, 0.05234), (-0.4192, -0.1033, 0.05234), (-0.2969, -0.2992, -1.192e-07), (-0.4017, -0.2992, -1.192e-07), (-0.2969, -0.2927, 0.01617), (-0.4017, -0.2927, 0.01617), (-0.3493, -0.1033, -2.98e-08), (-0.3493, -0.1033, 0.05234), (-0.3318, -0.2992, -1.192e-07), (-0.3318, -0.2927, 0.01617), (-0.3668, -0.2927, 0.01617), (-0.3668, -0.2992, -1.192e-07)], [], [(1, 3, 67, 65), (5, 4, 6, 7), (63, 61, 5, 7), (62, 63, 7, 6), (60, 62, 6, 4), (61, 60, 4, 5), (10, 11, 59, 58), (10, 8, 12, 14), (15, 14, 18, 19), (9, 11, 15, 13), (11, 10, 14, 15), (8, 9, 13, 12), (12, 13, 17, 16), (14, 12, 16, 18), (13, 15, 19, 17), (17, 19, 20, 22), (18, 16, 23, 21), (19, 18, 21, 20), (16, 17, 22, 23), (34, 35, 24, 25), (135, 29, 31, 136), (25, 24, 26, 27), (28, 134, 137, 30), (33, 32, 27, 26), (31, 30, 137, 136), (32, 34, 25, 27), (135, 134, 28, 29), (29, 28, 30, 31), (35, 33, 26, 24), (34, 32, 33, 35), (150, 151, 39, 38), (38, 39, 37, 36), (150, 38, 36, 152), (39, 151, 153, 37), (36, 37, 153, 152), (40, 41, 43, 42), (42, 43, 47, 46), (46, 47, 45, 44), (44, 45, 41, 40), (42, 46, 44, 40), (47, 43, 41, 45), (49, 48, 50, 51), (53, 55, 54, 52), (51, 50, 54, 55), (48, 49, 53, 52), (50, 48, 52, 54), (49, 51, 55, 53), (57, 56, 58, 59), (9, 8, 56, 57), (8, 10, 58, 56), (11, 9, 57, 59), (1, 0, 60, 61), (2, 3, 63, 62), (0, 2, 62, 60), (3, 1, 61, 63), (65, 67, 66, 64), (3, 2, 66, 67), (2, 0, 64, 66), (0, 1, 65, 64), (69, 68, 70, 71), (73, 75, 74, 72), (71, 70, 74, 75), (68, 69, 73, 72), (70, 68, 72, 74), (69, 71, 75, 73), (77, 76, 78, 79), (81, 83, 82, 80), (85, 84, 94, 101, 95), (86, 83, 88, 90), (79, 78, 85, 82, 83, 86), (76, 77, 87, 81, 80, 84), (78, 76, 84, 85), (77, 79, 86, 87), (91, 90, 88, 89), (87, 86, 90, 91), (83, 81, 89, 88), (81, 87, 91, 89), (93, 95, 99, 97), (84, 80, 92, 94), (82, 85, 95, 93), (80, 82, 93, 100, 92), (103, 98, 96, 102), (100, 93, 97, 105), (101, 94, 98, 103), (94, 92, 96, 98), (95, 101, 104, 99), (92, 100, 102, 96), (99, 104, 105, 97), (103, 102, 100, 101), (105, 104, 101, 100), (107, 179, 181, 109), (111, 113, 112, 110), (177, 113, 111, 175), (176, 112, 113, 177), (174, 110, 112, 176), (175, 111, 110, 174), (116, 172, 173, 117), (116, 120, 118, 114), (121, 125, 124, 120), (115, 119, 121, 117), (117, 121, 120, 116), (114, 118, 119, 115), (118, 122, 123, 119), (120, 124, 122, 118), (119, 123, 125, 121), (123, 128, 126, 125), (124, 127, 129, 122), (125, 126, 127, 124), (122, 129, 128, 123), (144, 131, 130, 145), (135, 136, 141, 139), (131, 133, 132, 130), (138, 140, 137, 134), (143, 132, 133, 142), (141, 136, 137, 140), (142, 133, 131, 144), (135, 139, 138, 134), (139, 141, 140, 138), (145, 130, 132, 143), (144, 145, 143, 142), (150, 148, 149, 151), (148, 146, 147, 149), (150, 152, 146, 148), (149, 147, 153, 151), (146, 152, 153, 147), (154, 156, 157, 155), (156, 160, 161, 157), (160, 158, 159, 161), (158, 154, 155, 159), (156, 154, 158, 160), (161, 159, 155, 157), (163, 165, 164, 162), (167, 166, 168, 169), (165, 169, 168, 164), (162, 166, 167, 163), (164, 168, 166, 162), (163, 167, 169, 165), (171, 173, 172, 170), (115, 171, 170, 114), (114, 170, 172, 116), (117, 173, 171, 115), (107, 175, 174, 106), (108, 176, 177, 109), (106, 174, 176, 108), (109, 177, 175, 107), (179, 178, 180, 181), (109, 181, 180, 108), (108, 180, 178, 106), (106, 178, 179, 107), (183, 185, 184, 182), (187, 186, 188, 189), (185, 189, 188, 184), (182, 186, 187, 183), (184, 188, 186, 182), (183, 187, 189, 185), (191, 193, 192, 190), (195, 194, 196, 197), (199, 209, 215, 208, 198), (200, 204, 202, 197), (193, 200, 197, 196, 199, 192), (190, 198, 194, 195, 201, 191), (192, 199, 198, 190), (191, 201, 200, 193), (205, 203, 202, 204), (201, 205, 204, 200), (197, 202, 203, 195), (195, 203, 205, 201), (207, 211, 213, 209), (198, 208, 206, 194), (196, 207, 209, 199), (194, 206, 214, 207, 196), (217, 216, 210, 212), (214, 219, 211, 207), (215, 217, 212, 208), (208, 212, 210, 206), (209, 213, 218, 215), (206, 210, 216, 214), (213, 211, 219, 218), (217, 215, 214, 216), (219, 214, 215, 218)])
_uv = me_frame.uv_layers.new(name='UVMap')
_uv.uv.foreach_set('vector', [0.8793, 0.5933, 0.9176, 0.5933, 0.9176, 0.775, 0.8793, 0.775, 0.8666, 0.5181, 0.8666, 0.5779, 0.9302, 0.5779, 0.9302, 0.5181, 0.9302, 0.5977, 0.8666, 0.5977, 0.8666, 0.5408, 0.9302, 0.5408, 0.2123, 0.5759, 0.1526, 0.5977, 0.1319, 0.5408, 0.1916, 0.519, 0.8666, 0.5759, 0.9302, 0.5759, 0.9302, 0.519, 0.8666, 0.519, 0.1526, 0.5977, 0.2123, 0.5759, 0.1916, 0.519, 0.1319, 0.5408, 0.1538, 0.8864, 0.2224, 0.9184, 0.1939, 0.9793, 0.1254, 0.9473, 0.9363, 0.8864, 0.8606, 0.8864, 0.8606, 0.8452, 0.9363, 0.8452, 0.2415, 0.8772, 0.173, 0.8452, 0.2157, 0.7984, 0.25, 0.8144, 0.8606, 0.9184, 0.9363, 0.9184, 0.9363, 0.8772, 0.8606, 0.8772, 0.2224, 0.9184, 0.1538, 0.8864, 0.173, 0.8452, 0.2415, 0.8772, 0.1538, 0.8864, 0.2224, 0.9184, 0.2415, 0.8772, 0.173, 0.8452, 0.173, 0.8452, 0.2415, 0.8772, 0.25, 0.8144, 0.2157, 0.7984, 0.9363, 0.8452, 0.8606, 0.8452, 0.8795, 0.7984, 0.9173, 0.7984, 0.8606, 0.8772, 0.9363, 0.8772, 0.9173, 0.8144, 0.8795, 0.8144, 0.8795, 0.8144, 0.9173, 0.8144, 0.9173, 0.7732, 0.8795, 0.7732, 0.9173, 0.7984, 0.8795, 0.7984, 0.8795, 0.7572, 0.9173, 0.7572, 0.25, 0.8144, 0.2157, 0.7984, 0.2349, 0.7572, 0.2692, 0.7732, 0.2157, 0.7984, 0.25, 0.8144, 0.2692, 0.7732, 0.2349, 0.7572, 0.5605, 0.5886, 0.5605, 0.6189, 0.6916, 0.6189, 0.6916, 0.5886, 0.5353, 0.5785, 0.5605, 0.5785, 0.5605, 0.5382, 0.5353, 0.5382, 0.1842, 0.5886, 0.1842, 0.6189, 0.16, 0.6189, 0.16, 0.5886, 0.5605, 0.5785, 0.5353, 0.5785, 0.5353, 0.5382, 0.5605, 0.5382, 0.5605, 0.6189, 0.5605, 0.5886, 0.6916, 0.5886, 0.6916, 0.6189, 0.5605, 0.5785, 0.5605, 0.629, 0.5353, 0.629, 0.5353, 0.5785, 0.5605, 0.5462, 0.5605, 0.5705, 0.6916, 0.5705, 0.6916, 0.5462, 0.5353, 0.5785, 0.5353, 0.629, 0.5605, 0.629, 0.5605, 0.5785, 0.1923, 0.5785, 0.1923, 0.629, 0.1519, 0.629, 0.1519, 0.5785, 0.5605, 0.5705, 0.5605, 0.5462, 0.6916, 0.5462, 0.6916, 0.5705, 0.1842, 0.5886, 0.16, 0.5886, 0.16, 0.6189, 0.1842, 0.6189, 0.5353, 0.9215, 0.5353, 0.9518, 0.8631, 0.9518, 0.8631, 0.9215, 0.1872, 0.9215, 0.1872, 0.9518, 0.157, 0.9518, 0.157, 0.9215, 0.5353, 0.5735, 0.8631, 0.5735, 0.8631, 0.5432, 0.5353, 0.5432, 0.8631, 0.5735, 0.5353, 0.5735, 0.5353, 0.5432, 0.8631, 0.5432, 0.8631, 0.9215, 0.8631, 0.9518, 0.5353, 0.9518, 0.5353, 0.9215, 0.1398, 0.5887, 0.157, 0.6361, 0.2044, 0.6188, 0.1872, 0.5714, 0.6916, 0.5714, 0.6916, 0.6188, 0.7421, 0.6188, 0.7421, 0.5714, 0.1872, 0.5714, 0.2044, 0.6188, 0.157, 0.6361, 0.1398, 0.5887, 0.7421, 0.5887, 0.7421, 0.6361, 0.6916, 0.6361, 0.6916, 0.5887, 0.6916, 0.5734, 0.7421, 0.5734, 0.7421, 0.526, 0.6916, 0.526, 0.7421, 0.5907, 0.6916, 0.5907, 0.6916, 0.5433, 0.7421, 0.5433, 0.7017, 0.5639, 0.7017, 0.5355, 0.732, 0.5355, 0.732, 0.5639, 0.7017, 0.4949, 0.732, 0.4949, 0.732, 0.4665, 0.7017, 0.4665, 0.1777, 0.5749, 0.1492, 0.5852, 0.08023, 0.3956, 0.1087, 0.3853, 0.1492, 0.5852, 0.1777, 0.5749, 0.1087, 0.3853, 0.08023, 0.3956, 0.732, 0.5852, 0.7017, 0.5852, 0.7017, 0.3956, 0.732, 0.3956, 0.7017, 0.5749, 0.732, 0.5749, 0.732, 0.3853, 0.7017, 0.3853, 0.8606, 0.5802, 0.8606, 0.5116, 0.9363, 0.5116, 0.9363, 0.5802, 0.2224, 0.9184, 0.1538, 0.8864, 0.1254, 0.9473, 0.1939, 0.9793, 0.8606, 0.8864, 0.9363, 0.8864, 0.9363, 0.9473, 0.8606, 0.9473, 0.9363, 0.9184, 0.8606, 0.9184, 0.8606, 0.9793, 0.9363, 0.9793, 0.8793, 0.5507, 0.8793, 0.5867, 0.8666, 0.5986, 0.8666, 0.5388, 0.9176, 0.5867, 0.9176, 0.5507, 0.9302, 0.5388, 0.9302, 0.5986, 0.8793, 0.5867, 0.9176, 0.5867, 0.9302, 0.5986, 0.8666, 0.5986, 0.9176, 0.5507, 0.8793, 0.5507, 0.8666, 0.5388, 0.9302, 0.5388, 0.8793, 0.6168, 0.9176, 0.6168, 0.9176, 0.6528, 0.8793, 0.6528, 0.1644, 0.5933, 0.2004, 0.5802, 0.2666, 0.7619, 0.2306, 0.775, 0.9176, 0.5802, 0.8793, 0.5802, 0.8793, 0.7619, 0.9176, 0.7619, 0.2004, 0.5802, 0.1644, 0.5933, 0.2306, 0.775, 0.2666, 0.7619, 0.7017, 0.4953, 0.7017, 0.4661, 0.732, 0.4661, 0.732, 0.4953, 0.7017, 0.5737, 0.732, 0.5737, 0.732, 0.5444, 0.7017, 0.5444, 0.1091, 0.3944, 0.07983, 0.3865, 0.1582, 0.0942, 0.1874, 0.102, 0.07983, 0.3865, 0.1091, 0.3944, 0.1874, 0.102, 0.1582, 0.0942, 0.732, 0.3865, 0.7017, 0.3865, 0.7017, 0.0942, 0.732, 0.0942, 0.7017, 0.3944, 0.732, 0.3944, 0.732, 0.102, 0.7017, 0.102, 0.7017, 0.5742, 0.7017, 0.5439, 0.732, 0.5439, 0.732, 0.5742, 0.7017, 0.5742, 0.732, 0.5742, 0.732, 0.5439, 0.7017, 0.5439, 0.732, 0.5439, 0.7017, 0.5439, 0.6987, 0.5422, 0.7168, 0.5422, 0.735, 0.5422, 0.1879, 0.0304, 0.1879, 0.01359, 0.2148, 0.01359, 0.2131, 0.022, 0.1879, 0.09766, 0.1576, 0.09766, 0.1576, 0.0304, 0.1576, 0.01359, 0.1879, 0.01359, 0.1879, 0.0304, 0.1576, 0.09766, 0.1879, 0.09766, 0.1879, 0.0304, 0.1879, 0.01359, 0.1576, 0.01359, 0.1576, 0.0304, 0.732, 0.09766, 0.7017, 0.09766, 0.7017, 0.0304, 0.732, 0.0304, 0.7017, 0.09766, 0.732, 0.09766, 0.732, 0.0304, 0.7017, 0.0304, 0.7047, 0.022, 0.7289, 0.022, 0.7289, 0.01359, 0.7047, 0.01359, 0.7017, 0.5742, 0.732, 0.5742, 0.7289, 0.5994, 0.7047, 0.5994, 0.732, 0.5742, 0.7017, 0.5742, 0.7047, 0.6011, 0.7289, 0.6011, 0.1879, 0.01359, 0.1879, 0.0304, 0.2131, 0.022, 0.2148, 0.01359, 0.156, 0.01359, 0.156, 0.0304, 0.1223, 0.022, 0.1207, 0.01359, 0.7017, 0.0304, 0.7017, 0.01359, 0.6987, 0.01359, 0.6987, 0.0304, 0.732, 0.01359, 0.732, 0.0304, 0.735, 0.0304, 0.735, 0.01359, 0.7017, 0.5439, 0.732, 0.5439, 0.735, 0.5422, 0.7168, 0.5422, 0.6987, 0.5422, 0.7123, 0.022, 0.7032, 0.022, 0.7032, 0.01359, 0.7123, 0.01359, 0.7168, 0.5422, 0.735, 0.5422, 0.7305, 0.5069, 0.7214, 0.5069, 0.7168, 0.5422, 0.6987, 0.5422, 0.7032, 0.5086, 0.7123, 0.5086, 0.156, 0.0304, 0.156, 0.01359, 0.1207, 0.01359, 0.1223, 0.022, 0.735, 0.5422, 0.7168, 0.5422, 0.7214, 0.5086, 0.7305, 0.5086, 0.6987, 0.5422, 0.7168, 0.5422, 0.7123, 0.5069, 0.7032, 0.5069, 0.7305, 0.022, 0.7214, 0.022, 0.7214, 0.01359, 0.7305, 0.01359, 0.1223, 0.022, 0.1207, 0.01359, 0.156, 0.01359, 0.156, 0.0304, 0.1207, 0.01359, 0.1223, 0.022, 0.156, 0.0304, 0.156, 0.01359, 0.8793, 0.5933, 0.8793, 0.775, 0.9176, 0.775, 0.9176, 0.5933, 0.8666, 0.5181, 0.9302, 0.5181, 0.9302, 0.5779, 0.8666, 0.5779, 0.9302, 0.5977, 0.9302, 0.5408, 0.8666, 0.5408, 0.8666, 0.5977, 0.2123, 0.5759, 0.1916, 0.519, 0.1319, 0.5408, 0.1526, 0.5977, 0.8666, 0.5759, 0.8666, 0.519, 0.9302, 0.519, 0.9302, 0.5759, 0.1526, 0.5977, 0.1319, 0.5408, 0.1916, 0.519, 0.2123, 0.5759, 0.1538, 0.8864, 0.1254, 0.9473, 0.1939, 0.9793, 0.2224, 0.9184, 0.9363, 0.8864, 0.9363, 0.8452, 0.8606, 0.8452, 0.8606, 0.8864, 0.2415, 0.8772, 0.25, 0.8144, 0.2157, 0.7984, 0.173, 0.8452, 0.8606, 0.9184, 0.8606, 0.8772, 0.9363, 0.8772, 0.9363, 0.9184, 0.2224, 0.9184, 0.2415, 0.8772, 0.173, 0.8452, 0.1538, 0.8864, 0.1538, 0.8864, 0.173, 0.8452, 0.2415, 0.8772, 0.2224, 0.9184, 0.173, 0.8452, 0.2157, 0.7984, 0.25, 0.8144, 0.2415, 0.8772, 0.9363, 0.8452, 0.9173, 0.7984, 0.8795, 0.7984, 0.8606, 0.8452, 0.8606, 0.8772, 0.8795, 0.8144, 0.9173, 0.8144, 0.9363, 0.8772, 0.8795, 0.8144, 0.8795, 0.7732, 0.9173, 0.7732, 0.9173, 0.8144, 0.9173, 0.7984, 0.9173, 0.7572, 0.8795, 0.7572, 0.8795, 0.7984, 0.25, 0.8144, 0.2692, 0.7732, 0.2349, 0.7572, 0.2157, 0.7984, 0.2157, 0.7984, 0.2349, 0.7572, 0.2692, 0.7732, 0.25, 0.8144, 0.5605, 0.5886, 0.6916, 0.5886, 0.6916, 0.6189, 0.5605, 0.6189, 0.5353, 0.5785, 0.5353, 0.5382, 0.5605, 0.5382, 0.5605, 0.5785, 0.1842, 0.5886, 0.16, 0.5886, 0.16, 0.6189, 0.1842, 0.6189, 0.5605, 0.5785, 0.5605, 0.5382, 0.5353, 0.5382, 0.5353, 0.5785, 0.5605, 0.6189, 0.6916, 0.6189, 0.6916, 0.5886, 0.5605, 0.5886, 0.5605, 0.5785, 0.5353, 0.5785, 0.5353, 0.629, 0.5605, 0.629, 0.5605, 0.5462, 0.6916, 0.5462, 0.6916, 0.5705, 0.5605, 0.5705, 0.5353, 0.5785, 0.5605, 0.5785, 0.5605, 0.629, 0.5353, 0.629, 0.1923, 0.5785, 0.1519, 0.5785, 0.1519, 0.629, 0.1923, 0.629, 0.5605, 0.5705, 0.6916, 0.5705, 0.6916, 0.5462, 0.5605, 0.5462, 0.1842, 0.5886, 0.1842, 0.6189, 0.16, 0.6189, 0.16, 0.5886, 0.5353, 0.9215, 0.8631, 0.9215, 0.8631, 0.9518, 0.5353, 0.9518, 0.1872, 0.9215, 0.157, 0.9215, 0.157, 0.9518, 0.1872, 0.9518, 0.5353, 0.5735, 0.5353, 0.5432, 0.8631, 0.5432, 0.8631, 0.5735, 0.8631, 0.5735, 0.8631, 0.5432, 0.5353, 0.5432, 0.5353, 0.5735, 0.8631, 0.9215, 0.5353, 0.9215, 0.5353, 0.9518, 0.8631, 0.9518, 0.1398, 0.5887, 0.1872, 0.5714, 0.2044, 0.6188, 0.157, 0.6361, 0.6916, 0.5714, 0.7421, 0.5714, 0.7421, 0.6188, 0.6916, 0.6188, 0.1872, 0.5714, 0.1398, 0.5887, 0.157, 0.6361, 0.2044, 0.6188, 0.7421, 0.5887, 0.6916, 0.5887, 0.6916, 0.6361, 0.7421, 0.6361, 0.6916, 0.5734, 0.6916, 0.526, 0.7421, 0.526, 0.7421, 0.5734, 0.7421, 0.5907, 0.7421, 0.5433, 0.6916, 0.5433, 0.6916, 0.5907, 0.7017, 0.5639, 0.732, 0.5639, 0.732, 0.5355, 0.7017, 0.5355, 0.7017, 0.4949, 0.7017, 0.4665, 0.732, 0.4665, 0.732, 0.4949, 0.1777, 0.5749, 0.1087, 0.3853, 0.08023, 0.3956, 0.1492, 0.5852, 0.1492, 0.5852, 0.08023, 0.3956, 0.1087, 0.3853, 0.1777, 0.5749, 0.732, 0.5852, 0.732, 0.3956, 0.7017, 0.3956, 0.7017, 0.5852, 0.7017, 0.5749, 0.7017, 0.3853, 0.732, 0.3853, 0.732, 0.5749, 0.8606, 0.5802, 0.9363, 0.5802, 0.9363, 0.5116, 0.8606, 0.5116, 0.2224, 0.9184, 0.1939, 0.9793, 0.1254, 0.9473, 0.1538, 0.8864, 0.8606, 0.8864, 0.8606, 0.9473, 0.9363, 0.9473, 0.9363, 0.8864, 0.9363, 0.9184, 0.9363, 0.9793, 0.8606, 0.9793, 0.8606, 0.9184, 0.8793, 0.5507, 0.8666, 0.5388, 0.8666, 0.5986, 0.8793, 0.5867, 0.9176, 0.5867, 0.9302, 0.5986, 0.9302, 0.5388, 0.9176, 0.5507, 0.8793, 0.5867, 0.8666, 0.5986, 0.9302, 0.5986, 0.9176, 0.5867, 0.9176, 0.5507, 0.9302, 0.5388, 0.8666, 0.5388, 0.8793, 0.5507, 0.8793, 0.6168, 0.8793, 0.6528, 0.9176, 0.6528, 0.9176, 0.6168, 0.1644, 0.5933, 0.2306, 0.775, 0.2666, 0.7619, 0.2004, 0.5802, 0.9176, 0.5802, 0.9176, 0.7619, 0.8793, 0.7619, 0.8793, 0.5802, 0.2004, 0.5802, 0.2666, 0.7619, 0.2306, 0.775, 0.1644, 0.5933, 0.7017, 0.4953, 0.732, 0.4953, 0.732, 0.4661, 0.7017, 0.4661, 0.7017, 0.5737, 0.7017, 0.5444, 0.732, 0.5444, 0.732, 0.5737, 0.1091, 0.3944, 0.1874, 0.102, 0.1582, 0.0942, 0.07983, 0.3865, 0.07983, 0.3865, 0.1582, 0.0942, 0.1874, 0.102, 0.1091, 0.3944, 0.732, 0.3865, 0.732, 0.0942, 0.7017, 0.0942, 0.7017, 0.3865, 0.7017, 0.3944, 0.7017, 0.102, 0.732, 0.102, 0.732, 0.3944, 0.7017, 0.5742, 0.732, 0.5742, 0.732, 0.5439, 0.7017, 0.5439, 0.7017, 0.5742, 0.7017, 0.5439, 0.732, 0.5439, 0.732, 0.5742, 0.732, 0.5439, 0.735, 0.5422, 0.7168, 0.5422, 0.6987, 0.5422, 0.7017, 0.5439, 0.1879, 0.0304, 0.2131, 0.022, 0.2148, 0.01359, 0.1879, 0.01359, 0.1879, 0.09766, 0.1879, 0.0304, 0.1879, 0.01359, 0.1576, 0.01359, 0.1576, 0.0304, 0.1576, 0.09766, 0.1576, 0.09766, 0.1576, 0.0304, 0.1576, 0.01359, 0.1879, 0.01359, 0.1879, 0.0304, 0.1879, 0.09766, 0.732, 0.09766, 0.732, 0.0304, 0.7017, 0.0304, 0.7017, 0.09766, 0.7017, 0.09766, 0.7017, 0.0304, 0.732, 0.0304, 0.732, 0.09766, 0.7047, 0.022, 0.7047, 0.01359, 0.7289, 0.01359, 0.7289, 0.022, 0.7017, 0.5742, 0.7047, 0.5994, 0.7289, 0.5994, 0.732, 0.5742, 0.732, 0.5742, 0.7289, 0.6011, 0.7047, 0.6011, 0.7017, 0.5742, 0.1879, 0.01359, 0.2148, 0.01359, 0.2131, 0.022, 0.1879, 0.0304, 0.156, 0.01359, 0.1207, 0.01359, 0.1223, 0.022, 0.156, 0.0304, 0.7017, 0.0304, 0.6987, 0.0304, 0.6987, 0.01359, 0.7017, 0.01359, 0.732, 0.01359, 0.735, 0.01359, 0.735, 0.0304, 0.732, 0.0304, 0.7017, 0.5439, 0.6987, 0.5422, 0.7168, 0.5422, 0.735, 0.5422, 0.732, 0.5439, 0.7123, 0.022, 0.7123, 0.01359, 0.7032, 0.01359, 0.7032, 0.022, 0.7168, 0.5422, 0.7214, 0.5069, 0.7305, 0.5069, 0.735, 0.5422, 0.7168, 0.5422, 0.7123, 0.5086, 0.7032, 0.5086, 0.6987, 0.5422, 0.156, 0.0304, 0.1223, 0.022, 0.1207, 0.01359, 0.156, 0.01359, 0.735, 0.5422, 0.7305, 0.5086, 0.7214, 0.5086, 0.7168, 0.5422, 0.6987, 0.5422, 0.7032, 0.5069, 0.7123, 0.5069, 0.7168, 0.5422, 0.7305, 0.022, 0.7305, 0.01359, 0.7214, 0.01359, 0.7214, 0.022, 0.1223, 0.022, 0.156, 0.0304, 0.156, 0.01359, 0.1207, 0.01359, 0.1207, 0.01359, 0.156, 0.01359, 0.156, 0.0304, 0.1223, 0.022])
me_frame.materials.append(mat_mech_frame)
me_frame.use_remesh_preserve_volume = False
me_frame.use_remesh_preserve_attributes = False
me_frame.use_mirror_vertex_groups = False
me_frame.update()
arm_armature = bpy.data.armatures.new('Armature')  # bones are not reproduced

# ---- objects
ob_armup3 = bpy.data.objects.new('ArmUp3', me_cube_014)
ob_armlow3 = bpy.data.objects.new('ArmLow3', me_plane_011)
ob_legup3 = bpy.data.objects.new('LegUp3', me_cube_015)
ob_leglow3 = bpy.data.objects.new('LegLow3', me_cube_016)
ob_foot3 = bpy.data.objects.new('Foot3', me_plane_024)
ob_torso3 = bpy.data.objects.new('Torso3', me_plane_032)
ob_hip3 = bpy.data.objects.new('Hip3', me_plane_033)
ob_frame = bpy.data.objects.new('Frame', me_frame)
ob_armature = bpy.data.objects.new('Armature', arm_armature)

# ---- transforms, parenting, visibility, modifiers, constraints
ob_armup3.location = (0.6986, 0.0, 1.776)
ob_armup3.lineart.crease_threshold = 0.0
ob_armlow3.location = (0.6986, 0.1455, 1.455)
ob_armlow3.lineart.crease_threshold = 0.0
ob_legup3.location = (0.3493, 0.0, 1.135)
ob_legup3.lineart.crease_threshold = 0.0
ob_leglow3.location = (0.3493, -0.1455, 0.7277)
ob_leglow3.lineart.crease_threshold = 0.0
ob_foot3.location = (0.3493, 0.0, 0.1747)
ob_foot3.lineart.crease_threshold = 0.0
ob_torso3.location = (0.0, 0.0, 1.31)
ob_torso3.lineart.crease_threshold = 0.0
ob_hip3.location = (0.0, 0.0, 1.135)
ob_hip3.lineart.crease_threshold = 0.0
ob_frame.location = (0.0, 0.0, 0.0)
ob_frame.lock_rotations_4d = False
ob_frame.empty_display_type = 'ARROWS'
ob_frame.lineart.crease_threshold = 0.0
_vg = ob_frame.vertex_groups.new(name='root')
_vg.add([24, 25, 26, 27, 28, 29, 30, 31, 32, 33, 34, 35, 130, 131, 132, 133, 134, 135, 136, 137, 138, 139, 140, 141, 142, 143, 144, 145], 1.0, 'REPLACE')
_vg = ob_frame.vertex_groups.new(name='torso')
_vg.add([36, 37, 38, 39, 146, 147, 148, 149, 150, 151, 152, 153], 1.0, 'REPLACE')
_vg = ob_frame.vertex_groups.new(name='arm_upper.l')
_vg.add([8, 9, 10, 11, 12, 13, 14, 15, 16, 17, 18, 19, 20, 21, 22, 23, 56, 57, 58, 59], 1.0, 'REPLACE')
_vg = ob_frame.vertex_groups.new(name='arm_lower.l')
_vg.add([0, 1, 2, 3, 4, 5, 6, 7, 60, 61, 62, 63, 64, 65, 66, 67], 1.0, 'REPLACE')
_vg = ob_frame.vertex_groups.new(name='arm_hand.l')
_vg = ob_frame.vertex_groups.new(name='arm_shoulder.l')
_vg = ob_frame.vertex_groups.new(name='arm_upper.r')
_vg.add([114, 115, 116, 117, 118, 119, 120, 121, 122, 123, 124, 125, 126, 127, 128, 129, 170, 171, 172, 173], 1.0, 'REPLACE')
_vg = ob_frame.vertex_groups.new(name='arm_lower.r')
_vg.add([106, 107, 108, 109, 110, 111, 112, 113, 174, 175, 176, 177, 178, 179, 180, 181], 1.0, 'REPLACE')
_vg = ob_frame.vertex_groups.new(name='arm_hand.r')
_vg = ob_frame.vertex_groups.new(name='arm_shoulder.r')
_vg = ob_frame.vertex_groups.new(name='leg_upper.l')
_vg.add([40, 41, 42, 43, 44, 45, 46, 47, 48, 49, 50, 51, 52, 53, 54, 55], 1.0, 'REPLACE')
_vg = ob_frame.vertex_groups.new(name='leg_lower.l')
_vg.add([68, 69, 70, 71, 72, 73, 74, 75], 1.0, 'REPLACE')
_vg = ob_frame.vertex_groups.new(name='leg_foot.l')
_vg.add([76, 77, 78, 79, 80, 81, 82, 83, 84, 85, 86, 87, 88, 89, 90, 91, 92, 93, 94, 95, 96, 97, 98, 99, 100, 101, 102, 103, 104, 105], 1.0, 'REPLACE')
_vg = ob_frame.vertex_groups.new(name='leg_upper.r')
_vg.add([154, 155, 156, 157, 158, 159, 160, 161, 162, 163, 164, 165, 166, 167, 168, 169], 1.0, 'REPLACE')
_vg = ob_frame.vertex_groups.new(name='leg_lower.r')
_vg.add([182, 183, 184, 185, 186, 187, 188, 189], 1.0, 'REPLACE')
_vg = ob_frame.vertex_groups.new(name='leg_foot.r')
_vg.add([190, 191, 192, 193, 194, 195, 196, 197, 198, 199, 200, 201, 202, 203, 204, 205, 206, 207, 208, 209, 210, 211, 212, 213, 214, 215, 216, 217, 218, 219], 1.0, 'REPLACE')
_vg = ob_frame.vertex_groups.new(name='leg_ik_target.l')
_vg = ob_frame.vertex_groups.new(name='leg_ik_pole.l')
_vg = ob_frame.vertex_groups.new(name='arm_ik_pole.l')
_vg = ob_frame.vertex_groups.new(name='arm_ik_target.l')
_vg = ob_frame.vertex_groups.new(name='leg_ik_target.r')
_vg = ob_frame.vertex_groups.new(name='leg_ik_pole.r')
_vg = ob_frame.vertex_groups.new(name='arm_ik_pole.r')
_vg = ob_frame.vertex_groups.new(name='arm_ik_target.r')
_m = ob_frame.modifiers.new('Armature', 'ARMATURE')
ob_armature.location = (0.0, 0.0, 0.0)
ob_armature.lineart.crease_threshold = 0.0

# ---- collection membership
col_drachen.objects.link(ob_armup3)
col_drachen.objects.link(ob_armlow3)
col_drachen.objects.link(ob_legup3)
col_drachen.objects.link(ob_leglow3)
col_drachen.objects.link(ob_foot3)
col_drachen.objects.link(ob_torso3)
col_drachen.objects.link(ob_hip3)
col_frame.objects.link(ob_frame)
col_frame.objects.link(ob_armature)

# ---- scene / render settings (as saved in the file)
scene.frame_start = 1; scene.frame_end = 250; scene.frame_set(1)
scene.render.engine = 'BLENDER_EEVEE_NEXT'
scene.cycles.use_denoising = False
scene.cycles.samples = 128
scene.cycles.sampling_pattern = 'TABULATED_SOBOL'
scene.cycles.use_adaptive_sampling = False
scene.cycles.use_light_tree = False
scene.view_settings.view_transform = 'Filmic'
bpy.context.view_layer.update()

# ---- added for rendering (the .blend has no active camera and no usable light): camera, sun
cam_auto = bpy.data.cameras.new('AutoCamera')
cam_auto.lens = 50.0
cam_auto.sensor_width = 36.0
cam_auto.clip_end = 1000.0
ob_auto_camera = bpy.data.objects.new('AutoCamera', cam_auto)
scene.collection.objects.link(ob_auto_camera)
ob_auto_camera.location = (2.74907, -3.26241, 3.20256)
ob_auto_camera.rotation_euler = (1.09748, -7.21219e-08, 0.694738)
scene.camera = ob_auto_camera
light_auto_sun = bpy.data.lights.new('AutoSun', 'SUN')
light_auto_sun.energy = 3.0
light_auto_sun.angle = 0.0523599
ob_auto_sun = bpy.data.objects.new('AutoSun', light_auto_sun)
scene.collection.objects.link(ob_auto_sun)
ob_auto_sun.rotation_euler = (0.872665, 0.174533, 0.523599)
bpy.context.view_layer.update()
